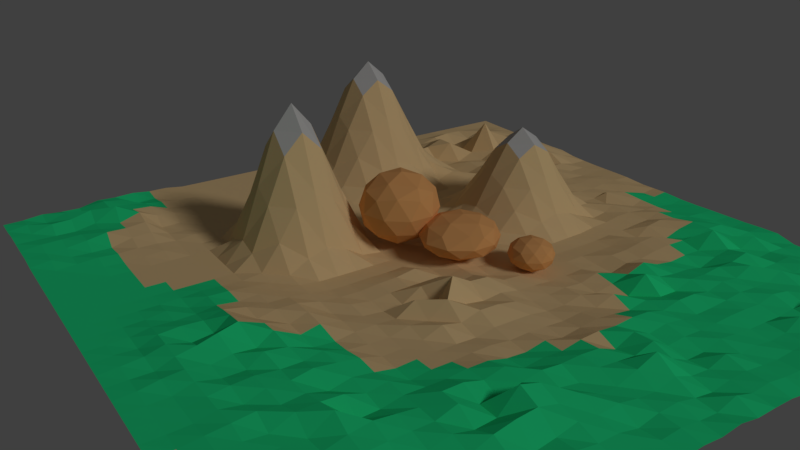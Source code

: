 # Source: montain.blend  (saved by Blender 2.79.0; exported with 4.5.12 LTS)
import bpy
from mathutils import Matrix  # noqa: F401  (used for matrix-valued properties, if any)

bpy.ops.wm.read_factory_settings(use_empty=True)
scene = bpy.context.scene
scene.name = 'Scene'

# ---- collections
col_collection_1 = bpy.data.collections.new('Collection 1'); scene.collection.children.link(col_collection_1)

# ---- materials (node trees are filled in below, after node groups)
mat_rock = bpy.data.materials.new('Rock')
mat_rock.alpha_threshold = 0.0
mat_rock.diffuse_color = (0.7991, 0.3864, 0.1356, 1.0)
mat_rock.roughness = 0.5
mat_hill = bpy.data.materials.new('hill')
mat_hill.alpha_threshold = 0.0
mat_hill.diffuse_color = (0.7991, 0.5647, 0.2874, 1.0)
mat_hill.roughness = 0.5
mat_snow = bpy.data.materials.new('Snow')
mat_snow.alpha_threshold = 0.0
mat_snow.diffuse_color = (0.5583, 0.552, 0.5395, 1.0)
mat_snow.roughness = 0.5
mat_green = bpy.data.materials.new('green')
mat_green.alpha_threshold = 0.0
mat_green.diffuse_color = (0.02122, 0.7991, 0.2789, 1.0)
mat_green.roughness = 0.5

# ---- material node trees
mat_rock.use_nodes = True; mat_rock.node_tree.nodes.clear()
_N = mat_rock.node_tree.nodes; _L = mat_rock.node_tree.links
n0 = _N.new('ShaderNodeOutputMaterial'); n0.name = 'Material Output'; n0.location = (300, 300)
n1 = _N.new('ShaderNodeBsdfDiffuse'); n1.name = 'Diffuse BSDF'; n1.location = (10, 300)
n1.inputs[0].default_value = (0.8, 0.3842, 0.1369, 1.0)
_L.new(n1.outputs[0], n0.inputs[0])
n0.is_active_output = True
mat_hill.use_nodes = True; mat_hill.node_tree.nodes.clear()
_N = mat_hill.node_tree.nodes; _L = mat_hill.node_tree.links
n0 = _N.new('ShaderNodeOutputMaterial'); n0.name = 'Material Output'; n0.location = (300, 300)
n1 = _N.new('ShaderNodeBsdfDiffuse'); n1.name = 'Diffuse BSDF'; n1.location = (10, 300)
n1.inputs[0].default_value = (0.8, 0.5676, 0.289, 1.0)
_L.new(n1.outputs[0], n0.inputs[0])
n0.is_active_output = True
mat_snow.use_nodes = True; mat_snow.node_tree.nodes.clear()
_N = mat_snow.node_tree.nodes; _L = mat_snow.node_tree.links
n0 = _N.new('ShaderNodeOutputMaterial'); n0.name = 'Material Output'; n0.location = (300, 300)
n1 = _N.new('ShaderNodeBsdfDiffuse'); n1.name = 'Diffuse BSDF'; n1.location = (10, 300)
n1.inputs[0].default_value = (0.5596, 0.5493, 0.5411, 1.0)
_L.new(n1.outputs[0], n0.inputs[0])
n0.is_active_output = True
mat_green.use_nodes = True; mat_green.node_tree.nodes.clear()
_N = mat_green.node_tree.nodes; _L = mat_green.node_tree.links
n0 = _N.new('ShaderNodeOutputMaterial'); n0.name = 'Material Output'; n0.location = (300, 300)
n1 = _N.new('ShaderNodeBsdfDiffuse'); n1.name = 'Diffuse BSDF'; n1.location = (10, 300)
n1.inputs[0].default_value = (0.02143, 0.8, 0.2788, 1.0)
_L.new(n1.outputs[0], n0.inputs[0])
n0.is_active_output = True

# ---- world
world_world = bpy.data.worlds.new('World'); scene.world = world_world
world_world.color = (0.05088, 0.05088, 0.05088)
world_world.use_sun_shadow = False
world_world.sun_shadow_jitter_overblur = 0.0
world_world.cycles.sampling_method = 'MANUAL'

# ---- cameras
cam_camera = bpy.data.cameras.new('Camera')
cam_camera.clip_end = 100.0
cam_camera.lens = 35.0
cam_camera.sensor_width = 32.0
cam_camera.sensor_height = 18.0
cam_camera.ortho_scale = 7.314
cam_camera.dof.focus_distance = 0.0

# ---- lights
light_lamp = bpy.data.lights.new('Lamp', 'SUN')
light_lamp.color = (0.814, 0.814, 0.814)
light_lamp.transmission_factor = 0.0
light_lamp.cutoff_distance = 30.0
light_lamp.angle = 0.1993
light_lamp.energy = 1.0
light_lamp.shadow_buffer_clip_start = 1.001
light_lamp.shadow_soft_size = 0.1
light_lamp.shadow_cascade_max_distance = 1000.0

# ---- meshes
me_icosphere_002 = bpy.data.meshes.new('Icosphere.002')
me_icosphere_002.from_pydata([(0.001742, 0.03257, -1.003), (0.7262, -0.4776, -0.4521), (-0.2749, -0.8226, -0.4501), (-0.8944, 0.0, -0.4472), (-0.2764, 0.8506, -0.4472), (0.7263, 0.5768, -0.4524), (0.2838, -0.7128, 0.4332), (-0.7231, -0.5164, 0.4463), (-0.7236, 0.5257, 0.4472), (0.2764, 0.8506, 0.4472), (0.8976, 0.05855, 0.4413), (0.005418, 0.1013, 0.9897), (-0.162, -0.4921, -0.8515), (0.4254, -0.3075, -0.8508), (0.2649, -0.7718, -0.5295), (0.8559, 0.09851, -0.5357), (0.4267, 0.3351, -0.8533), (-0.5257, 0.0, -0.8507), (-0.6882, -0.5, -0.5257), (-0.1625, 0.5, -0.8507), (-0.6882, 0.5, -0.5257), (0.2629, 0.809, -0.5257), (0.954, -0.2548, -0.005504), (0.9528, 0.3409, -0.003239), (0.002011, -0.9624, -0.003817), (0.5903, -0.7629, -0.004687), (-0.9511, -0.309, 0.0), (-0.5871, -0.797, -0.001221), (-0.5878, 0.809, 0.0), (-0.9511, 0.309, 0.0), (0.5884, 0.8205, -0.001165), (0.0, 1.0, 0.0), (0.7038, -0.2088, 0.4962), (-0.2585, -0.7282, 0.5175), (-0.8506, 0.0, 0.5257), (-0.2629, 0.809, 0.5257), (0.6891, 0.5161, 0.5241), (0.1682, -0.3931, 0.8398), (0.535, 0.1738, 0.833), (-0.4224, -0.2541, 0.8451), (-0.4253, 0.3094, 0.8506), (0.1635, 0.5204, 0.8486)], [], [(0, 13, 12), (1, 13, 15), (0, 12, 17), (0, 17, 19), (0, 19, 16), (1, 15, 22), (2, 14, 24), (3, 18, 26), (4, 20, 28), (5, 21, 30), (1, 22, 25), (2, 24, 27), (3, 26, 29), (4, 28, 31), (5, 30, 23), (6, 32, 37), (7, 33, 39), (8, 34, 40), (9, 35, 41), (10, 36, 38), (38, 41, 11), (38, 36, 41), (36, 9, 41), (41, 40, 11), (41, 35, 40), (35, 8, 40), (40, 39, 11), (40, 34, 39), (34, 7, 39), (39, 37, 11), (39, 33, 37), (33, 6, 37), (37, 38, 11), (37, 32, 38), (32, 10, 38), (23, 36, 10), (23, 30, 36), (30, 9, 36), (31, 35, 9), (31, 28, 35), (28, 8, 35), (29, 34, 8), (29, 26, 34), (26, 7, 34), (27, 33, 7), (27, 24, 33), (24, 6, 33), (25, 32, 6), (25, 22, 32), (22, 10, 32), (30, 31, 9), (30, 21, 31), (21, 4, 31), (28, 29, 8), (28, 20, 29), (20, 3, 29), (26, 27, 7), (26, 18, 27), (18, 2, 27), (24, 25, 6), (24, 14, 25), (14, 1, 25), (22, 23, 10), (22, 15, 23), (15, 5, 23), (16, 21, 5), (16, 19, 21), (19, 4, 21), (19, 20, 4), (19, 17, 20), (17, 3, 20), (17, 18, 3), (17, 12, 18), (12, 2, 18), (15, 16, 5), (15, 13, 16), (13, 0, 16), (12, 14, 2), (12, 13, 14), (13, 1, 14)])
me_icosphere_002.materials.append(mat_rock)
me_icosphere_002.use_remesh_preserve_volume = False
me_icosphere_002.use_remesh_preserve_attributes = False
me_icosphere_002.use_mirror_vertex_groups = False
me_icosphere_002.update()
me_icosphere_001 = bpy.data.meshes.new('Icosphere.001')
me_icosphere_001.from_pydata([(0.0008715, 0.2955, -1.0), (0.7245, -0.2302, -0.4472), (-0.2755, -0.5552, -0.4472), (-0.8936, 0.2955, -0.4472), (-0.2755, 1.146, -0.4472), (0.7245, 0.8212, -0.4472), (0.3018, -0.5382, 0.4206), (-0.7227, -0.2302, 0.4472), (-0.7227, 0.8212, 0.4472), (0.3179, 1.174, 0.4031), (0.9255, 0.3164, 0.4144), (0.05122, 0.3303, 0.9453), (-0.1616, -0.2045, -0.8507), (0.4262, -0.01352, -0.8507), (0.2637, -0.5135, -0.5257), (0.8515, 0.2955, -0.5257), (0.4262, 0.6045, -0.8507), (-0.5249, 0.2955, -0.8507), (-0.6873, -0.2045, -0.5257), (-0.1616, 0.7955, -0.8507), (-0.6873, 0.7955, -0.5257), (0.2637, 1.105, -0.5257), (0.9835, 0.008298, -0.03422), (0.9828, 0.6259, -0.03355), (0.0008715, -0.7045, -4.801e-08), (0.6042, -0.5028, -0.01687), (-0.9502, -0.01352, -4.801e-08), (-0.5869, -0.5135, -4.801e-08), (-0.5869, 1.105, -4.801e-08), (-0.9502, 0.6045, -4.801e-08), (0.6051, 1.116, -0.01786), (0.0008715, 1.295, -4.801e-08), (0.701, -0.1962, 0.5127), (-0.2461, -0.5025, 0.5085), (-0.8498, 0.2955, 0.5257), (-0.2536, 1.11, 0.5167), (0.725, 0.8204, 0.4867), (0.2333, -0.1561, 0.7747), (0.681, 0.4023, 0.683), (-0.4088, -0.002677, 0.8337), (-0.4222, 0.606, 0.8482), (0.2104, 0.8281, 0.7995)], [], [(0, 13, 12), (1, 13, 15), (0, 12, 17), (0, 17, 19), (0, 19, 16), (1, 15, 22), (2, 14, 24), (3, 18, 26), (4, 20, 28), (5, 21, 30), (1, 22, 25), (2, 24, 27), (3, 26, 29), (4, 28, 31), (5, 30, 23), (6, 32, 37), (7, 33, 39), (8, 34, 40), (9, 35, 41), (10, 36, 38), (38, 41, 11), (38, 36, 41), (36, 9, 41), (41, 40, 11), (41, 35, 40), (35, 8, 40), (40, 39, 11), (40, 34, 39), (34, 7, 39), (39, 37, 11), (39, 33, 37), (33, 6, 37), (37, 38, 11), (37, 32, 38), (32, 10, 38), (23, 36, 10), (23, 30, 36), (30, 9, 36), (31, 35, 9), (31, 28, 35), (28, 8, 35), (29, 34, 8), (29, 26, 34), (26, 7, 34), (27, 33, 7), (27, 24, 33), (24, 6, 33), (25, 32, 6), (25, 22, 32), (22, 10, 32), (30, 31, 9), (30, 21, 31), (21, 4, 31), (28, 29, 8), (28, 20, 29), (20, 3, 29), (26, 27, 7), (26, 18, 27), (18, 2, 27), (24, 25, 6), (24, 14, 25), (14, 1, 25), (22, 23, 10), (22, 15, 23), (15, 5, 23), (16, 21, 5), (16, 19, 21), (19, 4, 21), (19, 20, 4), (19, 17, 20), (17, 3, 20), (17, 18, 3), (17, 12, 18), (12, 2, 18), (15, 16, 5), (15, 13, 16), (13, 0, 16), (12, 14, 2), (12, 13, 14), (13, 1, 14)])
me_icosphere_001.materials.append(mat_rock)
me_icosphere_001.use_remesh_preserve_volume = False
me_icosphere_001.use_remesh_preserve_attributes = False
me_icosphere_001.use_mirror_vertex_groups = False
me_icosphere_001.update()
me_icosphere = bpy.data.meshes.new('Icosphere')
me_icosphere.from_pydata([(0.0, 0.0, -1.0), (0.7236, -0.5257, -0.4472), (-0.2764, -0.8506, -0.4472), (-0.8944, 0.0, -0.4472), (-0.2764, 0.8506, -0.4472), (0.7236, 0.5257, -0.4472), (0.2764, -0.8506, 0.4472), (-0.7236, -0.5257, 0.4472), (-0.7236, 0.5257, 0.4472), (0.2764, 0.8506, 0.4472), (0.8944, 0.0, 0.4472), (0.0, 0.0, 1.0), (-0.1625, -0.5, -0.8507), (0.4253, -0.309, -0.8507), (0.2629, -0.809, -0.5257), (0.8506, 0.0, -0.5257), (0.4253, 0.309, -0.8507), (-0.5257, 0.0, -0.8507), (-0.6882, -0.5, -0.5257), (-0.1625, 0.5, -0.8507), (-0.6882, 0.5, -0.5257), (0.2629, 0.809, -0.5257), (0.9511, -0.309, 0.0), (0.9511, 0.309, 0.0), (0.0, -1.0, 0.0), (0.5878, -0.809, 0.0), (-0.9511, -0.309, 0.0), (-0.5878, -0.809, 0.0), (-0.5878, 0.809, 0.0), (-0.9511, 0.309, 0.0), (0.5878, 0.809, 0.0), (0.0, 1.0, 0.0), (0.6882, -0.5, 0.5257), (-0.2629, -0.809, 0.5257), (-0.8506, 0.0, 0.5257), (-0.2629, 0.809, 0.5257), (0.6882, 0.5, 0.5257), (0.1625, -0.5, 0.8507), (0.5257, 0.0, 0.8507), (-0.4253, -0.309, 0.8507), (-0.4253, 0.309, 0.8507), (0.1625, 0.5, 0.8507)], [], [(0, 13, 12), (1, 13, 15), (0, 12, 17), (0, 17, 19), (0, 19, 16), (1, 15, 22), (2, 14, 24), (3, 18, 26), (4, 20, 28), (5, 21, 30), (1, 22, 25), (2, 24, 27), (3, 26, 29), (4, 28, 31), (5, 30, 23), (6, 32, 37), (7, 33, 39), (8, 34, 40), (9, 35, 41), (10, 36, 38), (38, 41, 11), (38, 36, 41), (36, 9, 41), (41, 40, 11), (41, 35, 40), (35, 8, 40), (40, 39, 11), (40, 34, 39), (34, 7, 39), (39, 37, 11), (39, 33, 37), (33, 6, 37), (37, 38, 11), (37, 32, 38), (32, 10, 38), (23, 36, 10), (23, 30, 36), (30, 9, 36), (31, 35, 9), (31, 28, 35), (28, 8, 35), (29, 34, 8), (29, 26, 34), (26, 7, 34), (27, 33, 7), (27, 24, 33), (24, 6, 33), (25, 32, 6), (25, 22, 32), (22, 10, 32), (30, 31, 9), (30, 21, 31), (21, 4, 31), (28, 29, 8), (28, 20, 29), (20, 3, 29), (26, 27, 7), (26, 18, 27), (18, 2, 27), (24, 25, 6), (24, 14, 25), (14, 1, 25), (22, 23, 10), (22, 15, 23), (15, 5, 23), (16, 21, 5), (16, 19, 21), (19, 4, 21), (19, 20, 4), (19, 17, 20), (17, 3, 20), (17, 18, 3), (17, 12, 18), (12, 2, 18), (15, 16, 5), (15, 13, 16), (13, 0, 16), (12, 14, 2), (12, 13, 14), (13, 1, 14)])
me_icosphere.materials.append(mat_rock)
me_icosphere.use_remesh_preserve_volume = False
me_icosphere.use_remesh_preserve_attributes = False
me_icosphere.use_mirror_vertex_groups = False
me_icosphere.update()
me_plane = bpy.data.meshes.new('Plane')
me_plane.from_pydata([(-1.0, -0.9998, 0.0004927), (1.0, -1.0, 0.0), (-1.0, 1.0, 0.0), (0.9998, 1.0, 0.0005255), (-1.0, 0.8182, 0.0), (-1.0, 0.6364, 0.0), (-1.0, 0.4545, 0.0), (-1.0, 0.2727, 0.0), (-1.0, 0.09091, 0.0), (-1.0, -0.09091, 0.0), (-1.0, -0.2727, 0.0), (-1.003, -0.4516, 0.007298), (-1.005, -0.6317, 0.01173), (-1.001, -0.8169, 0.003181), (-0.8192, -0.9991, 0.002345), (-0.6364, -0.9999, 0.0001512), (-0.4545, -1.0, 0.0), (-0.2727, -1.0, 0.0), (-0.09091, -1.0, 0.0), (0.09091, -1.0, 0.0), (0.2727, -1.0, 0.0), (0.4545, -1.0, 0.0), (0.6364, -1.0, 0.0), (0.8182, -1.0, 0.0), (1.0, -0.8182, 0.0), (1.0, -0.6364, 0.0), (1.0, -0.4545, 0.0), (1.0, -0.2727, 0.0), (0.9988, -0.089, 0.005263), (0.997, 0.09555, 0.01276), (0.9983, 0.2753, 0.006954), (0.9995, 0.4548, 0.001616), (0.9999, 0.6364, 0.0002577), (0.9943, 0.8214, 0.01821), (0.817, 1.001, 0.003901), (0.636, 1.0, 0.00116), (0.4504, 1.005, 0.01575), (0.2705, 1.002, 0.008189), (0.08039, 0.9953, 0.004597), (-0.09301, 0.9991, 0.0009156), (-0.2787, 0.9974, 0.002607), (-0.4545, 1.0, 0.001031), (-0.6364, 1.0, 0.003696), (-0.8182, 1.0, 0.0005695), (-0.8186, -0.8178, 0.0009292), (-0.8299, -0.6252, 0.02815), (-0.8188, -0.454, 0.001442), (-0.8182, -0.2727, 0.0), (-0.8182, -0.09091, 0.0), (-0.8182, 0.09091, 0.1408), (-0.8182, 0.2727, 0.2242), (-0.8182, 0.4545, 0.000677), (-0.8182, 0.6364, 0.01327), (-0.8182, 0.8182, 0.03689), (-0.6367, -0.8178, 0.0009015), (-0.6437, -0.6294, 0.01764), (-0.6369, -0.454, 0.001287), (-0.6364, -0.2727, 0.0), (-0.6364, -0.09091, 0.0), (-0.6364, 0.09091, 0.2242), (-0.6364, 0.2727, 0.336), (-0.6364, 0.4545, 0.05266), (-0.6364, 0.6364, 0.03491), (-0.6364, 0.8182, 0.02689), (-0.4545, -0.8182, 0.0), (-0.4545, -0.6364, 0.0), (-0.4545, -0.4545, 0.009877), (-0.4545, -0.2727, 0.2234), (-0.4545, -0.09091, 0.009877), (-0.4545, 0.09091, 0.0004819), (-0.4545, 0.2727, 0.01124), (-0.4545, 0.4545, 0.01322), (-0.4545, 0.6364, 0.06402), (-0.4545, 0.8182, 0.001796), (-0.2727, -0.8182, 0.0), (-0.2727, -0.6364, 0.0), (-0.2727, -0.4545, 0.04726), (-0.2727, -0.2727, 0.3825), (-0.2729, -0.09028, 0.04778), (-0.273, 0.09165, 0.000624), (-0.2734, 0.2746, 0.02051), (-0.2727, 0.4545, 0.1636), (-0.2777, 0.6342, 0.02108), (-0.2808, 0.8146, 0.003512), (-0.09636, -0.821, 0.0112), (-0.09908, -0.6406, 0.01679), (-0.09501, -0.4567, 0.008441), (-0.09091, -0.2727, 0.0), (-0.09112, -0.09029, 0.0005225), (-0.09162, 0.09301, 0.001762), (-0.09279, 0.2783, 0.05398), (-0.09091, 0.4545, 0.2582), (-0.1068, 0.6293, 0.05628), (-0.1069, 0.8111, 0.006986), (0.08165, -0.823, 0.01903), (0.06569, -0.6494, 0.05185), (0.07877, -0.4608, 0.02495), (0.09091, -0.2727, 0.003596), (0.09091, -0.09091, 0.0007607), (0.09045, 0.09226, 0.004379), (0.09091, 0.2727, 0.0), (0.09091, 0.4545, 0.003146), (0.07941, 0.6328, 0.008321), (0.08093, 0.8161, 0.009206), (0.2678, -0.8191, 0.01195), (0.2671, -0.6352, 0.01594), (0.2694, -0.4561, 0.007059), (0.2727, -0.2727, 0.01783), (0.2727, -0.09091, 0.0231), (0.2727, 0.09091, 0.008935), (0.2727, 0.2727, 0.002024), (0.2725, 0.4548, 0.01719), (0.2648, 0.6437, 0.02627), (0.2643, 0.8272, 0.03047), (0.4526, -0.816, 0.007307), (0.4469, -0.6275, 0.02913), (0.45, -0.4492, 0.0174), (0.4527, -0.271, 0.006459), (0.4545, -0.09077, 0.004307), (0.4544, 0.09114, 0.0006407), (0.4545, 0.2729, 0.02565), (0.4542, 0.455, 0.02495), (0.4544, 0.6365, 0.0006316), (0.4517, 0.8215, 0.01077), (0.6329, -0.8141, 0.01343), (0.6324, -0.6318, 0.01507), (0.6313, -0.4498, 0.01809), (0.6354, -0.2718, 0.003554), (0.6289, -0.08275, 0.02804), (0.6343, 0.094, 0.008499), (0.6319, 0.2795, 0.01948), (0.6345, 0.4556, 0.01023), (0.6321, 0.6402, 0.01506), (0.6338, 0.8207, 0.00927), (0.818, -0.818, 0.0005263), (0.8174, -0.6354, 0.003185), (0.8155, -0.452, 0.009573), (0.8138, -0.2686, 0.01559), (0.8117, -0.08207, 0.02619), (0.8118, 0.1007, 0.02698), (0.8125, 0.2814, 0.02391), (0.8174, 0.455, 0.002369), (0.8169, 0.6371, 0.003985), (0.8144, 0.8203, 0.01222), (-1.003, -0.8758, 0.007595), (-1.001, -0.9387, 0.001802), (0.8788, -1.0, 0.0), (0.9394, -1.0, 0.0), (0.997, 0.8805, 0.009643), (0.9999, 0.9394, 0.0002596), (-0.8788, 1.0, 0.0), (-0.9394, 1.0, 0.0), (-1.0, 0.9394, 0.0), (-1.0, 0.8788, 0.0), (-1.0, 0.7576, 0.0), (-1.0, 0.697, 0.0), (-1.0, 0.5758, 0.0), (-1.0, 0.5152, 0.0), (-1.0, 0.3939, 0.0), (-1.0, 0.3333, 0.0), (-1.0, 0.2121, 0.0), (-1.0, 0.1515, 0.0), (-1.0, 0.0303, 0.0), (-1.0, -0.0303, 0.0), (-1.0, -0.1515, 0.0), (-1.0, -0.2121, 0.0), (-1.0, -0.3333, 0.0), (-1.0, -0.3938, 0.0003111), (-1.003, -0.512, 0.007836), (-1.006, -0.5703, 0.01375), (-1.006, -0.6914, 0.01399), (-1.001, -0.7569, 0.001779), (-0.9394, -1.0, 5.718e-05), (-0.88, -0.9988, 0.003011), (-0.7585, -0.9991, 0.002253), (-0.6982, -0.9988, 0.003031), (-0.5758, -1.0, 0.0), (-0.5152, -1.0, 0.0), (-0.3939, -1.0, 0.0), (-0.3333, -1.0, 0.0), (-0.2121, -1.0, 0.0), (-0.1515, -1.0, 0.0), (-0.0303, -1.0, 0.0), (0.0303, -1.0, 0.0), (0.1515, -1.0, 0.0), (0.2121, -1.0, 0.0), (0.3333, -1.0, 0.0), (0.3939, -1.0, 0.0), (0.5152, -1.0, 0.0), (0.5758, -1.0, 0.0), (0.697, -1.0, 0.0), (0.7576, -1.0, 0.0), (1.0, -0.9394, 0.0), (1.0, -0.8788, 0.0), (1.0, -0.7576, 0.0), (1.0, -0.697, 0.0), (1.0, -0.5758, 0.0), (1.0, -0.5152, 0.0), (1.0, -0.3939, 0.0), (1.0, -0.3333, 0.0), (1.0, -0.2121, 0.0), (0.9996, -0.1508, 0.001862), (0.9978, -0.02688, 0.009424), (0.9986, 0.0325, 0.006037), (0.9988, 0.1533, 0.005015), (0.9984, 0.2146, 0.006898), (1.0, 0.3334, 5.708e-05), (0.9999, 0.394, 0.0002169), (0.9986, 0.516, 0.004525), (0.9977, 0.577, 0.007202), (0.9982, 0.698, 0.005877), (0.9984, 0.7585, 0.005144), (0.9391, 1.0, 0.0009298), (0.8774, 1.001, 0.004395), (0.7558, 1.001, 0.005705), (0.6966, 1.0, 0.001319), (0.5747, 1.001, 0.004137), (0.5142, 1.001, 0.003555), (0.3904, 1.004, 0.01373), (0.3307, 1.003, 0.01003), (0.2046, 0.9986, 0.007408), (0.1456, 0.9983, 0.004614), (0.01068, 0.9913, 0.008572), (-0.04139, 0.9951, 0.004842), (-0.1676, 0.9929, 0.007031), (-0.2243, 0.9946, 0.00531), (-0.3338, 0.9998, 0.0001986), (-0.3939, 1.0, 0.0), (-0.5152, 1.0, 0.007497), (-0.5758, 1.0, 0.004635), (-0.697, 1.0, 0.01453), (-0.7576, 1.0, 0.008064), (-0.8182, 0.8788, 0.02574), (-0.8182, 0.9394, 0.01525), (-0.8191, -0.9385, 0.002148), (-0.8188, -0.8782, 0.001384), (-0.8231, -0.7529, 0.01182), (-0.8384, -0.6777, 0.04855), (-0.8285, -0.5659, 0.02481), (-0.8218, -0.5117, 0.00864), (-0.821, -0.3913, 0.006672), (-0.8182, -0.3333, 0.0), (-0.8182, -0.2121, 0.0), (-0.8182, -0.1515, 0.0), (-0.8182, -0.0303, 0.0004819), (-0.8182, 0.0303, 0.04929), (-0.8182, 0.1515, 0.2242), (-0.8182, 0.2121, 0.2578), (-0.8182, 0.3333, 0.1408), (-0.8182, 0.3939, 0.04931), (-0.8182, 0.5152, 0.009442), (-0.8182, 0.5758, 0.03657), (-0.8182, 0.697, 0.001092), (-0.8182, 0.7576, 0.01704), (-0.6364, 0.8788, 0.0655), (-0.6364, 0.9394, 0.009336), (-0.6394, -0.9365, 0.007286), (-0.6374, -0.8778, 0.00249), (-0.6367, -0.7572, 0.0008859), (-0.6427, -0.691, 0.01507), (-0.6371, -0.5751, 0.001766), (-0.6364, -0.5151, 1.091e-05), (-0.6366, -0.3938, 0.0004677), (-0.6364, -0.3333, 0.0), (-0.6364, -0.2121, 0.0), (-0.6364, -0.1515, 0.0), (-0.6364, -0.0303, 0.01124), (-0.6364, 0.0303, 0.09773), (-0.6364, 0.1515, 0.336), (-0.6364, 0.2121, 0.382), (-0.6364, 0.3333, 0.2242), (-0.6364, 0.3939, 0.1005), (-0.6364, 0.5152, 0.006264), (-0.6364, 0.5758, 0.008859), (-0.6364, 0.697, 0.1418), (-0.6364, 0.7576, 0.01154), (-0.4545, 0.8788, 0.03923), (-0.4545, 0.9394, 0.01646), (-0.4545, -0.9394, 0.0), (-0.4545, -0.8788, 0.0), (-0.4545, -0.7576, 0.0), (-0.4545, -0.697, 0.0), (-0.4545, -0.5758, 0.0), (-0.4545, -0.5152, 0.0), (-0.4545, -0.3939, 0.08944), (-0.4545, -0.3333, 0.1829), (-0.4545, -0.2121, 0.1829), (-0.4545, -0.1515, 0.08944), (-0.4545, -0.0303, 0.0), (-0.4545, 0.0303, 0.0), (-0.4545, 0.1515, 0.01124), (-0.4545, 0.2121, 0.01811), (-0.4545, 0.3333, 0.0004819), (-0.4545, 0.3939, 0.0004221), (-0.4545, 0.5152, 0.03102), (-0.4545, 0.5758, 0.0415), (-0.4545, 0.697, 0.02263), (-0.4545, 0.7576, 0.04953), (-0.2774, 0.8767, 0.002027), (-0.2787, 0.9367, 0.002605), (-0.2727, -0.9394, 0.0), (-0.2727, -0.8788, 0.0), (-0.2727, -0.7576, 0.0), (-0.2727, -0.697, 0.0), (-0.2727, -0.5758, 0.0), (-0.2727, -0.5152, 0.0), (-0.2727, -0.3939, 0.1829), (-0.2727, -0.3333, 0.322), (-0.2727, -0.2121, 0.322), (-0.2727, -0.1515, 0.1829), (-0.2743, -0.02551, 0.004012), (-0.2749, 0.03688, 0.005511), (-0.2732, 0.153, 0.001273), (-0.2737, 0.2151, 0.002508), (-0.2728, 0.3335, 0.0788), (-0.2727, 0.3939, 0.1387), (-0.2727, 0.5152, 0.1387), (-0.2731, 0.5756, 0.07888), (-0.276, 0.6955, 0.001431), (-0.2812, 0.7538, 0.003706), (-0.0926, 0.878, 0.0007365), (-0.1116, 0.9302, 0.009055), (-0.09109, -0.9395, 0.0003726), (-0.09207, -0.8794, 0.002388), (-0.09536, -0.7599, 0.009145), (-0.09607, -0.6996, 0.01062), (-0.09592, -0.5783, 0.01031), (-0.09775, -0.5187, 0.01406), (-0.09412, -0.3956, 0.006602), (-0.09124, -0.3335, 0.0006906), (-0.09091, -0.2121, 0.0), (-0.09111, -0.1509, 0.0004915), (-0.09331, -0.02319, 0.005963), (-0.09402, 0.03952, 0.007726), (-0.09161, 0.1536, 0.001739), (-0.09315, 0.2188, 0.006429), (-0.09092, 0.3334, 0.1387), (-0.09091, 0.3939, 0.2228), (-0.09091, 0.5152, 0.2228), (-0.09519, 0.5739, 0.1406), (-0.0962, 0.6946, 0.003183), (-0.09608, 0.7553, 0.002259), (0.07972, 0.874, 0.005273), (0.0884, 0.9387, 0.001907), (0.09016, -0.9398, 0.001549), (0.09014, -0.8792, 0.001584), (0.07734, -0.7646, 0.02789), (0.07126, -0.7071, 0.04039), (0.07609, -0.5834, 0.03047), (0.08584, -0.5178, 0.01042), (0.08954, -0.3946, 0.002807), (0.08718, -0.3353, 0.01154), (0.09091, -0.2121, 0.009827), (0.09091, -0.1515, 0.01112), (0.09078, -0.02992, 0.005722), (0.09012, 0.03263, 0.01597), (0.09055, 0.1526, 0.002596), (0.09081, 0.2124, 0.0002532), (0.09091, 0.3333, 0.0), (0.09091, 0.3939, 0.00087), (0.08752, 0.5136, 0.002351), (0.08054, 0.5712, 0.004688), (0.07346, 0.6913, 0.012), (0.0695, 0.7491, 0.01145), (0.2661, 0.8839, 0.01977), (0.2677, 0.9394, 0.006847), (0.2723, -0.9396, 0.000898), (0.2712, -0.8788, 0.003853), (0.2646, -0.7608, 0.01783), (0.2636, -0.6996, 0.02098), (0.2675, -0.5732, 0.01641), (0.2623, -0.518, 0.02418), (0.2712, -0.3944, 0.003411), (0.2727, -0.3334, 0.00269), (0.2727, -0.2121, 0.01019), (0.2727, -0.1515, 0.05608), (0.2727, -0.0303, 0.01368), (0.2727, 0.0303, 0.02006), (0.2727, 0.1515, 0.006616), (0.2727, 0.2121, 0.001986), (0.2727, 0.3333, 0.005531), (0.2727, 0.3939, 0.003052), (0.2697, 0.5187, 0.01559), (0.2668, 0.5827, 0.02321), (0.2702, 0.6994, 0.008556), (0.264, 0.762, 0.02129), (0.4459, 0.8889, 0.03325), (0.4538, 0.9402, 0.002754), (0.4535, -0.9382, 0.004077), (0.4524, -0.8763, 0.008267), (0.454, -0.7569, 0.002268), (0.4474, -0.6886, 0.0274), (0.4477, -0.5678, 0.02615), (0.4521, -0.5123, 0.009394), (0.4545, -0.3939, 0.0001956), (0.4528, -0.3314, 0.006545), (0.4526, -0.2103, 0.009852), (0.4538, -0.1508, 0.01135), (0.4538, -0.02915, 0.006369), (0.4541, 0.03095, 0.004326), (0.4544, 0.1518, 0.007045), (0.4541, 0.2128, 0.002175), (0.4545, 0.3333, 0.0001324), (0.4545, 0.3939, 0.0519), (0.4541, 0.5157, 0.01582), (0.4545, 0.5758, 0.0139), (0.4502, 0.702, 0.01665), (0.4483, 0.7649, 0.02401), (0.631, 0.8838, 0.01922), (0.6338, 0.9415, 0.008857), (0.6355, -0.9384, 0.003308), (0.6342, -0.8762, 0.008398), (0.6319, -0.7523, 0.01718), (0.6355, -0.6959, 0.00346), (0.6317, -0.5703, 0.0178), (0.6316, -0.5096, 0.01827), (0.6266, -0.3846, 0.03516), (0.6324, -0.3295, 0.01429), (0.63, -0.2058, 0.02325), (0.6277, -0.142, 0.03252), (0.6288, -0.01976, 0.03083), (0.6297, 0.04044, 0.02788), (0.6287, 0.1632, 0.03221), (0.6338, 0.216, 0.01131), (0.6339, 0.3372, 0.01276), (0.6359, 0.3945, 0.01053), (0.6341, 0.5167, 0.01422), (0.6317, 0.5785, 0.01884), (0.6327, 0.6998, 0.01261), (0.6275, 0.764, 0.0298), (0.8149, 0.8807, 0.01059), (0.8152, 0.9411, 0.00955), (0.8182, -0.9394, 0.0), (0.8182, -0.8788, 0.0), (0.8178, -0.7571, 0.001445), (0.8179, -0.6966, 0.001163), (0.8177, -0.5752, 0.001864), (0.8177, -0.5146, 0.001909), (0.8144, -0.3904, 0.0136), (0.8162, -0.3314, 0.007177), (0.8106, -0.2046, 0.02778), (0.8124, -0.1459, 0.02093), (0.8141, -0.02445, 0.01685), (0.8152, 0.0348, 0.01237), (0.8158, 0.1552, 0.01006), (0.8166, 0.2145, 0.006644), (0.8165, 0.336, 0.007221), (0.8155, 0.3964, 0.009549), (0.8167, 0.516, 0.004728), (0.8094, 0.5807, 0.02814), (0.8035, 0.7052, 0.04685), (0.8108, 0.7617, 0.02351), (-0.886, -0.8113, 0.01722), (-0.9473, -0.8106, 0.01896), (-0.8888, -0.6269, 0.0239), (-0.9482, -0.628, 0.02105), (-0.8798, -0.4536, 0.002376), (-0.9417, -0.4523, 0.005619), (-0.8788, -0.2727, 0.0), (-0.9394, -0.2727, 0.0), (-0.8788, -0.09091, 0.0), (-0.9394, -0.09091, 0.0), (-0.8788, 0.09091, 0.04929), (-0.9394, 0.09091, 0.0004819), (-0.8788, 0.2727, 0.09773), (-0.9394, 0.2727, 0.01124), (-0.8788, 0.4545, 0.004339), (-0.9394, 0.4545, 0.0), (-0.8788, 0.6364, 0.02578), (-0.9394, 0.6364, 0.005524), (-0.8788, 0.8182, 0.005669), (-0.9394, 0.8182, 0.003526), (-0.7028, -0.8126, 0.01395), (-0.7624, -0.8136, 0.01154), (-0.7088, -0.6251, 0.02827), (-0.773, -0.6217, 0.0369), (-0.7011, -0.4506, 0.00994), (-0.7617, -0.4506, 0.00994), (-0.697, -0.2727, 0.0), (-0.7576, -0.2727, 0.0), (-0.697, -0.09091, 0.0), (-0.7576, -0.09091, 0.0), (-0.697, 0.09091, 0.2578), (-0.7576, 0.09091, 0.2242), (-0.697, 0.2727, 0.382), (-0.7576, 0.2727, 0.336), (-0.697, 0.4545, 0.05012), (-0.7576, 0.4545, 0.03783), (-0.697, 0.6364, 0.02768), (-0.7576, 0.6364, 0.02717), (-0.697, 0.8182, 0.01185), (-0.7576, 0.8182, 0.05314), (-0.5165, -0.8169, 0.003304), (-0.5789, -0.8152, 0.007503), (-0.5179, -0.6337, 0.006597), (-0.5783, -0.634, 0.006073), (-0.5152, -0.4545, 0.0), (-0.576, -0.4544, 0.0004918), (-0.5152, -0.2727, 0.0665), (-0.5758, -0.2727, 0.0), (-0.5152, -0.09091, 0.0), (-0.5758, -0.09091, 0.0), (-0.5152, 0.09091, 0.04929), (-0.5758, 0.09091, 0.1408), (-0.5152, 0.2727, 0.09773), (-0.5758, 0.2727, 0.2242), (-0.5152, 0.4545, 0.03377), (-0.5758, 0.4545, 0.03283), (-0.5152, 0.6364, 0.03158), (-0.5758, 0.6364, 0.02081), (-0.5152, 0.8182, 0.04664), (-0.5758, 0.8182, 0.08336), (-0.3333, -0.8182, 0.0), (-0.3939, -0.8182, 0.0), (-0.3333, -0.6364, 0.0), (-0.3939, -0.6364, 0.0), (-0.3333, -0.4545, 0.0665), (-0.3939, -0.4545, 0.04726), (-0.3333, -0.2727, 0.4552), (-0.3939, -0.2727, 0.3825), (-0.3333, -0.0909, 0.06651), (-0.3939, -0.09091, 0.04726), (-0.3347, 0.09498, 0.003414), (-0.3941, 0.09152, 0.0005122), (-0.3339, 0.2743, 0.001325), (-0.3939, 0.2727, 0.0), (-0.3333, 0.4545, 0.06304), (-0.3939, 0.4545, 0.004627), (-0.3335, 0.6363, 0.008587), (-0.3939, 0.6364, 0.01484), (-0.3376, 0.8163, 0.01089), (-0.3939, 0.8182, 0.01076), (-0.1532, -0.819, 0.003409), (-0.2125, -0.8184, 0.0007749), (-0.1593, -0.6404, 0.01597), (-0.2154, -0.638, 0.006652), (-0.1539, -0.4558, 0.004974), (-0.2123, -0.4546, 0.01014), (-0.1515, -0.2727, 0.0665), (-0.2121, -0.2727, 0.2234), (-0.1524, -0.08843, 0.002081), (-0.2134, -0.0872, 0.01298), (-0.159, 0.113, 0.01851), (-0.2161, 0.1027, 0.009867), (-0.1527, 0.2763, 0.06606), (-0.2138, 0.2776, 0.05337), (-0.1515, 0.4545, 0.3001), (-0.2121, 0.4545, 0.2582), (-0.1559, 0.6344, 0.06496), (-0.2218, 0.6321, 0.05354), (-0.1611, 0.8139, 0.004178), (-0.2233, 0.8132, 0.00487), (0.01975, -0.8236, 0.0217), (-0.03927, -0.8228, 0.01843), (0.009515, -0.6471, 0.04274), (-0.04536, -0.6441, 0.03095), (0.01929, -0.4602, 0.02265), (-0.03681, -0.4579, 0.01337), (0.0303, -0.2727, 0.00572), (-0.0303, -0.2727, 0.0), (0.02973, -0.08922, 0.02367), (-0.03141, -0.08764, 0.003234), (0.02779, 0.09836, 0.01059), (-0.03104, 0.09308, 0.001823), (0.02979, 0.2743, 0.001287), (-0.03165, 0.2767, 0.02226), (0.0303, 0.4545, 0.06304), (-0.0303, 0.4545, 0.1636), (0.02394, 0.6335, 0.002788), (-0.04236, 0.631, 0.0242), (0.02546, 0.816, 0.002116), (-0.07887, 0.7966, 0.02122), (0.2042, -0.8223, 0.01639), (0.1432, -0.8225, 0.01713), (0.1973, -0.643, 0.03164), (0.1457, -0.6394, 0.01197), (0.2117, -0.4547, 0.0009993), (0.1419, -0.4595, 0.01976), (0.2121, -0.2727, 0.007338), (0.1515, -0.2727, 0.0003786), (0.2121, -0.09091, 0.08057), (0.1515, -0.09091, 0.05181), (0.2121, 0.09091, 0.0152), (0.1515, 0.09091, 0.002253), (0.2121, 0.2727, 0.001153), (0.1515, 0.2727, 0.0), (0.2119, 0.4548, 0.004533), (0.1515, 0.4545, 0.0), (0.2102, 0.6362, 0.00217), (0.1474, 0.6357, 0.004155), (0.1964, 0.8175, 0.02015), (0.1334, 0.8157, 0.01959), (0.3902, -0.8141, 0.01409), (0.3284, -0.8178, 0.01317), (0.3883, -0.6325, 0.01876), (0.3254, -0.6373, 0.01963), (0.3913, -0.452, 0.009519), (0.3279, -0.4533, 0.01541), (0.3939, -0.2727, 0.004444), (0.3333, -0.2727, 0.005368), (0.3939, -0.09091, 0.01228), (0.3333, -0.09091, 0.03376), (0.3939, 0.09091, 0.001279), (0.3333, 0.09091, 0.002916), (0.3939, 0.2727, 4.604e-05), (0.3333, 0.2727, 0.004801), (0.392, 0.4569, 0.04337), (0.3326, 0.4555, 0.01654), (0.3907, 0.6402, 0.01523), (0.3276, 0.643, 0.02361), (0.3867, 0.8266, 0.02775), (0.3253, 0.8275, 0.03073), (0.5724, -0.8143, 0.0128), (0.5131, -0.8158, 0.007747), (0.5702, -0.6299, 0.02116), (0.5046, -0.624, 0.04053), (0.571, -0.4498, 0.01736), (0.5113, -0.4502, 0.01469), (0.5704, -0.2676, 0.01936), (0.5102, -0.268, 0.01796), (0.5715, -0.08679, 0.01551), (0.5146, -0.09026, 0.002009), (0.5696, 0.1003, 0.02589), (0.513, 0.09428, 0.009261), (0.5736, 0.2761, 0.02666), (0.5145, 0.2738, 0.003769), (0.5752, 0.455, 0.02524), (0.5149, 0.4549, 0.006107), (0.5717, 0.6408, 0.01678), (0.5096, 0.6419, 0.02665), (0.5718, 0.8226, 0.01492), (0.5135, 0.82, 0.006244), (0.7562, -0.8166, 0.005105), (0.6956, -0.8166, 0.005074), (0.7573, -0.636, 0.001056), (0.6956, -0.6347, 0.005392), (0.7541, -0.4513, 0.01244), (0.6909, -0.4482, 0.02248), (0.7445, -0.2602, 0.04721), (0.6788, -0.2555, 0.06545), (0.7528, -0.08585, 0.01762), (0.6938, -0.08634, 0.01302), (0.7446, 0.1108, 0.05468), (0.6924, 0.09796, 0.01941), (0.7571, 0.2734, 0.001853), (0.6942, 0.277, 0.01297), (0.7557, 0.4556, 0.005908), (0.6942, 0.4561, 0.01534), (0.7553, 0.6376, 0.007214), (0.6904, 0.6405, 0.02136), (0.756, 0.819, 0.004885), (0.6924, 0.8213, 0.01525), (0.9394, -0.8182, 0.0), (0.8788, -0.8182, 0.0), (0.9394, -0.6364, 0.0), (0.8788, -0.6364, 0.0), (0.9394, -0.4545, 0.0), (0.878, -0.4538, 0.002701), (0.9378, -0.2713, 0.005562), (0.873, -0.2672, 0.02094), (0.937, -0.08719, 0.01023), (0.8778, -0.08975, 0.003693), (0.9379, 0.09313, 0.006105), (0.8768, 0.09402, 0.008555), (0.936, 0.278, 0.01439), (0.8759, 0.2771, 0.01214), (0.9371, 0.4558, 0.007192), (0.8771, 0.4555, 0.005291), (0.9309, 0.6411, 0.02704), (0.8684, 0.6422, 0.03323), (0.9321, 0.8223, 0.02343), (0.8742, 0.8208, 0.01455), (0.872, 0.7008, 0.02178), (0.8738, 0.7604, 0.01581), (0.9327, 0.7007, 0.02135), (0.9372, 0.7588, 0.006968), (0.8771, 0.5161, 0.005491), (0.8745, 0.5782, 0.01382), (0.9359, 0.5171, 0.01107), (0.9322, 0.5798, 0.02298), (0.8772, 0.3358, 0.006875), (0.8781, 0.3945, 0.002299), (0.9377, 0.336, 0.007238), (0.9381, 0.3948, 0.004325), (0.8783, 0.1522, 0.00193), (0.8762, 0.2161, 0.01084), (0.9339, 0.16, 0.02325), (0.9372, 0.2155, 0.009393), (0.8751, -0.02459, 0.01571), (0.8743, 0.03714, 0.01882), (0.9359, -0.02496, 0.01471), (0.9373, 0.0335, 0.008807), (0.8751, -0.2083, 0.01373), (0.8749, -0.1476, 0.01418), (0.937, -0.2098, 0.008616), (0.9371, -0.1485, 0.00924), (0.8778, -0.393, 0.003515), (0.8764, -0.3311, 0.008541), (0.9385, -0.3931, 0.003193), (0.9393, -0.3332, 0.0003382), (0.8788, -0.5758, 0.0), (0.8788, -0.5152, 0.0), (0.9394, -0.5758, 0.0), (0.9394, -0.5152, 0.0), (0.8788, -0.7576, 0.0), (0.8788, -0.697, 0.0), (0.9394, -0.7576, 0.0), (0.9394, -0.697, 0.0), (0.8788, -0.9394, 0.0), (0.8788, -0.8788, 0.0), (0.9394, -0.9394, 0.0), (0.9394, -0.8788, 0.0), (0.693, 0.6997, 0.01311), (0.6934, 0.7598, 0.01162), (0.7575, 0.697, 0.0001291), (0.7541, 0.7595, 0.01116), (0.6928, 0.5175, 0.01364), (0.6936, 0.5777, 0.01081), (0.7559, 0.5161, 0.005429), (0.7566, 0.5763, 0.003241), (0.6949, 0.3365, 0.01112), (0.6954, 0.3961, 0.01304), (0.7537, 0.3393, 0.01634), (0.7547, 0.3967, 0.01025), (0.6884, 0.1646, 0.03598), (0.6951, 0.215, 0.00802), (0.7523, 0.1596, 0.02222), (0.7573, 0.2126, 0.001205), (0.6899, -0.02027, 0.02896), (0.6912, 0.0391, 0.02421), (0.7539, -0.0259, 0.01416), (0.7496, 0.04248, 0.03349), (0.6829, -0.1984, 0.05089), (0.6911, -0.1456, 0.02144), (0.7481, -0.2025, 0.03483), (0.7473, -0.1405, 0.03836), (0.694, -0.391, 0.01079), (0.6928, -0.3293, 0.01515), (0.7487, -0.3855, 0.03189), (0.7458, -0.3222, 0.04233), (0.6961, -0.5747, 0.003444), (0.6941, -0.5123, 0.01049), (0.7565, -0.5745, 0.004021), (0.755, -0.5122, 0.009715), (0.6961, -0.7565, 0.003443), (0.6938, -0.6933, 0.01214), (0.7558, -0.7555, 0.006891), (0.7547, -0.6937, 0.01085), (0.697, -0.9394, 1.74e-05), (0.6954, -0.877, 0.00597), (0.7576, -0.9394, 0.0), (0.7573, -0.8785, 0.0009994), (0.5085, 0.7044, 0.02496), (0.5057, 0.7682, 0.03589), (0.5657, 0.7067, 0.0365), (0.5715, 0.7604, 0.01398), (0.5138, 0.5167, 0.02551), (0.5107, 0.5805, 0.02089), (0.573, 0.5179, 0.01188), (0.571, 0.5798, 0.02465), (0.5149, 0.3338, 0.01575), (0.5152, 0.3939, 0.007622), (0.5743, 0.3356, 0.01156), (0.5757, 0.394, 0.02596), (0.5125, 0.1556, 0.01628), (0.5136, 0.2145, 0.01059), (0.5711, 0.1587, 0.02241), (0.5717, 0.2184, 0.02805), (0.5122, -0.02585, 0.01225), (0.5147, 0.03102, 0.001978), (0.5725, -0.02555, 0.01354), (0.5703, 0.03859, 0.0228), (0.5102, -0.2075, 0.01772), (0.5137, -0.1501, 0.005284), (0.5671, -0.2039, 0.03122), (0.5733, -0.148, 0.01014), (0.5116, -0.3898, 0.01362), (0.5116, -0.3296, 0.01317), (0.5669, -0.385, 0.03241), (0.5667, -0.3246, 0.03284), (0.5148, -0.5753, 0.001521), (0.5141, -0.514, 0.00386), (0.5681, -0.5668, 0.02935), (0.5696, -0.508, 0.02363), (0.5135, -0.7556, 0.006367), (0.5144, -0.6961, 0.002929), (0.5729, -0.7542, 0.01112), (0.5739, -0.6948, 0.007192), (0.515, -0.9392, 0.0006303), (0.512, -0.8752, 0.01193), (0.5755, -0.9391, 0.001068), (0.5743, -0.8771, 0.005492), (0.3275, 0.7038, 0.02226), (0.3293, 0.7623, 0.01541), (0.3905, 0.701, 0.01324), (0.3786, 0.7755, 0.05882), (0.3333, 0.5152, 0.01403), (0.33, 0.5796, 0.02107), (0.3932, 0.516, 0.02144), (0.3916, 0.5785, 0.01141), (0.3333, 0.3333, 0.01956), (0.3333, 0.3939, 0.002216), (0.3939, 0.3333, 0.01122), (0.3939, 0.3939, 0.02491), (0.3333, 0.1515, 0.00463), (0.3333, 0.2121, 0.009325), (0.3939, 0.1515, 0.0007397), (0.3939, 0.2121, 0.01344), (0.3333, -0.0303, 0.03209), (0.3333, 0.0303, 0.02137), (0.3939, -0.0303, 0.01171), (0.3939, 0.0303, 0.01067), (0.3333, -0.2121, 0.02953), (0.3333, -0.1515, 0.01556), (0.3939, -0.2121, 0.004419), (0.3939, -0.1515, 0.001957), (0.3331, -0.394, 0.0004943), (0.3332, -0.3332, 0.001798), (0.3938, -0.3938, 0.0003443), (0.393, -0.3323, 0.003478), (0.3223, -0.5757, 0.02874), (0.3251, -0.5143, 0.02242), (0.392, -0.5762, 0.004604), (0.3888, -0.5121, 0.01656), (0.3313, -0.7585, 0.004357), (0.3242, -0.6992, 0.02134), (0.3882, -0.7531, 0.01968), (0.3895, -0.6953, 0.01339), (0.3332, -0.9393, 0.0004339), (0.3325, -0.8779, 0.003163), (0.3933, -0.9386, 0.002493), (0.3917, -0.8762, 0.008557), (0.1454, 0.6969, 0.008263), (0.143, 0.7565, 0.009408), (0.1963, 0.6974, 0.02273), (0.1921, 0.7576, 0.02744), (0.151, 0.5157, 0.001842), (0.1476, 0.5747, 0.003089), (0.2108, 0.5167, 0.00597), (0.207, 0.5802, 0.01639), (0.1515, 0.3333, 0.0), (0.1515, 0.3939, 0.0), (0.2121, 0.3333, 0.004183), (0.2121, 0.3939, 0.005599), (0.1515, 0.1515, 0.009692), (0.1515, 0.2121, 0.0), (0.2121, 0.1515, 0.01123), (0.2121, 0.2121, 0.0), (0.1515, -0.0303, 0.01277), (0.1515, 0.0303, 0.02252), (0.2121, -0.0303, 0.04733), (0.2121, 0.0303, 0.04217), (0.1515, -0.2121, 0.002504), (0.1515, -0.1515, 0.04061), (0.2121, -0.2121, 0.04571), (0.2121, -0.1515, 0.005182), (0.1472, -0.3962, 0.008968), (0.1491, -0.3346, 0.005094), (0.2086, -0.3958, 0.007341), (0.2105, -0.3342, 0.009772), (0.133, -0.5853, 0.03812), (0.1466, -0.5177, 0.01003), (0.2011, -0.5802, 0.02388), (0.21, -0.5158, 0.004928), (0.1474, -0.7597, 0.008485), (0.1436, -0.701, 0.01624), (0.2099, -0.7584, 0.004958), (0.2104, -0.6961, 0.005319), (0.1495, -0.9404, 0.004087), (0.1454, -0.882, 0.01267), (0.2113, -0.9398, 0.001728), (0.2105, -0.8796, 0.003259), (-0.0603, 0.6837, 0.0131), (-0.03919, 0.7536, 0.003883), (0.01648, 0.6908, 0.006037), (-0.002137, 0.7432, 0.01417), (-0.03202, 0.5144, 0.1394), (-0.04055, 0.5712, 0.08318), (0.0267, 0.5136, 0.0509), (0.01644, 0.5696, 0.02498), (-0.03037, 0.3335, 0.07886), (-0.0303, 0.3939, 0.1387), (0.0303, 0.3333, 0.01893), (0.0303, 0.3939, 0.04933), (-0.03164, 0.1555, 0.003329), (-0.03062, 0.2131, 0.0007804), (0.02925, 0.1546, 0.002619), (0.02961, 0.2142, 0.001713), (-0.03038, -0.03009, 0.004149), (-0.03344, 0.0396, 0.008781), (0.02965, -0.02837, 0.002829), (0.02915, 0.03372, 0.0208), (-0.0303, -0.2121, 0.002177), (-0.03049, -0.151, 0.001198), (0.0303, -0.2121, 0.01182), (0.0303, -0.1515, 0.01431), (-0.03431, -0.396, 0.008239), (-0.03054, -0.3335, 0.0004771), (0.02536, -0.3965, 0.01016), (0.02763, -0.3347, 0.005488), (-0.04027, -0.5809, 0.02049), (-0.03759, -0.5189, 0.01498), (0.02303, -0.5795, 0.01494), (0.01883, -0.5211, 0.02358), (-0.041, -0.7631, 0.02198), (-0.03977, -0.7019, 0.01946), (0.02667, -0.7595, 0.007469), (0.02399, -0.7002, 0.01297), (-0.03185, -0.9402, 0.003189), (-0.03071, -0.879, 0.0008282), (0.02816, -0.9405, 0.0044), (0.0258, -0.8811, 0.009249), (-0.2175, 0.6946, 0.003238), (-0.2302, 0.7496, 0.007887), (-0.1721, 0.6878, 0.01215), (-0.1633, 0.7523, 0.005158), (-0.2121, 0.5152, 0.2228), (-0.2148, 0.5746, 0.1399), (-0.1515, 0.5152, 0.2582), (-0.1571, 0.5733, 0.1661), (-0.2121, 0.3333, 0.1387), (-0.2121, 0.3939, 0.2228), (-0.1515, 0.3333, 0.1636), (-0.1515, 0.3939, 0.2582), (-0.2155, 0.1616, 0.008481), (-0.2126, 0.2137, 0.002168), (-0.1564, 0.1658, 0.01201), (-0.1538, 0.2188, 0.008731), (-0.2154, -0.02054, 0.008181), (-0.2128, 0.03243, 0.001784), (-0.1557, -0.01791, 0.01039), (-0.1521, 0.03206, 0.001475), (-0.2121, -0.2121, 0.1829), (-0.2126, -0.1501, 0.09067), (-0.1515, -0.2121, 0.04726), (-0.1516, -0.1513, 0.0101), (-0.2121, -0.3939, 0.08944), (-0.2121, -0.3333, 0.1829), (-0.1522, -0.3943, 0.01134), (-0.1515, -0.3333, 0.04726), (-0.2143, -0.5769, 0.0044), (-0.2133, -0.5158, 0.002429), (-0.1586, -0.5794, 0.01446), (-0.1561, -0.5175, 0.009475), (-0.2128, -0.7579, 0.001385), (-0.2137, -0.6978, 0.003212), (-0.1564, -0.7601, 0.01002), (-0.1524, -0.6974, 0.001724), (-0.2121, -0.9394, 0.0), (-0.2121, -0.8788, 0.0), (-0.1515, -0.9394, 0.0), (-0.1519, -0.879, 0.0008657), (-0.3939, 0.697, 0.04016), (-0.3939, 0.7576, 0.03747), (-0.3363, 0.6956, 0.01064), (-0.3362, 0.7563, 0.004502), (-0.3939, 0.5152, 0.01907), (-0.3939, 0.5758, 0.02763), (-0.3333, 0.5152, 0.04946), (-0.3333, 0.5758, 0.02637), (-0.3939, 0.3333, 0.0), (-0.3939, 0.3939, 0.00087), (-0.3333, 0.3333, 0.01893), (-0.3333, 0.3939, 0.04933), (-0.3946, 0.1535, 0.001667), (-0.394, 0.2123, 0.0001132), (-0.3358, 0.1587, 0.006038), (-0.3334, 0.2124, 0.0002535), (-0.394, -0.03013, 0.0001451), (-0.3944, 0.03172, 0.001185), (-0.3348, -0.02608, 0.003541), (-0.334, 0.03231, 0.001684), (-0.3939, -0.2121, 0.322), (-0.3939, -0.1515, 0.1829), (-0.3333, -0.2121, 0.3825), (-0.3333, -0.1515, 0.2234), (-0.3939, -0.3939, 0.1829), (-0.3939, -0.3333, 0.322), (-0.3333, -0.3939, 0.2234), (-0.3333, -0.3333, 0.3825), (-0.3939, -0.5758, 0.0), (-0.3939, -0.5152, 0.0), (-0.3333, -0.5758, 0.0), (-0.3333, -0.5152, 0.0), (-0.3939, -0.7576, 0.0), (-0.3939, -0.697, 0.0), (-0.3333, -0.7576, 0.0), (-0.3333, -0.697, 0.0), (-0.3939, -0.9394, 0.0), (-0.3939, -0.8788, 0.0), (-0.3333, -0.9394, 0.0), (-0.3333, -0.8788, 0.0), (-0.5758, 0.697, 0.04999), (-0.5758, 0.7576, 0.01295), (-0.5152, 0.697, 0.06311), (-0.5152, 0.7576, 0.08158), (-0.5758, 0.5152, 0.00815), (-0.5758, 0.5758, 0.02671), (-0.5152, 0.5152, 0.008703), (-0.5152, 0.5758, 0.02591), (-0.5758, 0.3333, 0.1408), (-0.5758, 0.3939, 0.06696), (-0.5152, 0.3333, 0.04929), (-0.5152, 0.3939, 0.01334), (-0.5758, 0.1515, 0.2242), (-0.5758, 0.2121, 0.2578), (-0.5152, 0.1515, 0.09773), (-0.5152, 0.2121, 0.1181), (-0.5758, -0.0303, 0.0004819), (-0.5758, 0.0303, 0.04929), (-0.5152, -0.0303, 0.0), (-0.5152, 0.0303, 0.006047), (-0.5758, -0.2121, 0.0), (-0.5758, -0.1515, 0.0), (-0.5152, -0.2121, 0.04726), (-0.5152, -0.1515, 0.009877), (-0.5758, -0.3939, 0.0), (-0.5758, -0.3333, 0.0), (-0.5152, -0.3939, 0.009877), (-0.5152, -0.3333, 0.04726), (-0.5761, -0.5754, 0.0008349), (-0.5785, -0.5125, 0.006559), (-0.5152, -0.5757, 7.28e-05), (-0.5154, -0.5149, 0.0005475), (-0.5776, -0.7558, 0.004459), (-0.5785, -0.6943, 0.006648), (-0.5154, -0.7573, 0.0005834), (-0.5166, -0.6956, 0.003501), (-0.5758, -0.9393, 0.0001767), (-0.5773, -0.8773, 0.00375), (-0.5152, -0.9394, 0.0), (-0.5152, -0.8787, 0.0001877), (-0.7576, 0.697, 0.01958), (-0.7576, 0.7576, 0.003895), (-0.697, 0.697, 0.07199), (-0.697, 0.7576, 0.007678), (-0.7576, 0.5152, 0.04385), (-0.7576, 0.5758, 0.06538), (-0.697, 0.5152, 0.005772), (-0.697, 0.5758, 0.06632), (-0.7576, 0.3333, 0.2242), (-0.7576, 0.3939, 0.09878), (-0.697, 0.3333, 0.2578), (-0.697, 0.3939, 0.1217), (-0.7576, 0.1515, 0.336), (-0.7576, 0.2121, 0.382), (-0.697, 0.1515, 0.382), (-0.697, 0.2121, 0.4357), (-0.7576, -0.0303, 0.01124), (-0.7576, 0.0303, 0.09773), (-0.697, -0.0303, 0.01811), (-0.697, 0.0303, 0.1181), (-0.7576, -0.2121, 0.0), (-0.7576, -0.1515, 0.0), (-0.697, -0.2121, 0.0), (-0.697, -0.1515, 0.0), (-0.7597, -0.392, 0.00499), (-0.7576, -0.3333, 0.0), (-0.6974, -0.3935, 0.001052), (-0.697, -0.3333, 0.0), (-0.7648, -0.5689, 0.01734), (-0.7628, -0.5102, 0.01244), (-0.6972, -0.5756, 0.0005208), (-0.6975, -0.5146, 0.001385), (-0.7635, -0.7519, 0.01422), (-0.7655, -0.6894, 0.01898), (-0.7069, -0.7481, 0.02377), (-0.7064, -0.6879, 0.02272), (-0.7613, -0.9358, 0.008948), (-0.7619, -0.8747, 0.01031), (-0.6993, -0.9372, 0.005523), (-0.6997, -0.8761, 0.006642), (-0.9394, 0.697, 0.006949), (-0.9394, 0.7576, 0.001772), (-0.8788, 0.697, 0.03203), (-0.8788, 0.7576, 0.0305), (-0.9394, 0.5152, 0.0008137), (-0.9394, 0.5758, 0.006303), (-0.8788, 0.5152, 0.004679), (-0.8788, 0.5758, 0.009655), (-0.9394, 0.3333, 0.0004819), (-0.9394, 0.3939, 0.0), (-0.8788, 0.3333, 0.04929), (-0.8788, 0.3939, 0.006047), (-0.9394, 0.1515, 0.01124), (-0.9394, 0.2121, 0.01811), (-0.8788, 0.1515, 0.09773), (-0.8788, 0.2121, 0.1181), (-0.9394, -0.0303, 0.0), (-0.9394, 0.0303, 0.0), (-0.8788, -0.0303, 0.0), (-0.8788, 0.0303, 0.006047), (-0.9394, -0.2121, 0.0), (-0.9394, -0.1515, 0.0), (-0.8788, -0.2121, 0.0), (-0.8788, -0.1515, 0.0), (-0.9399, -0.3935, 0.001156), (-0.9394, -0.3333, 0.0), (-0.8796, -0.3931, 0.002053), (-0.8788, -0.3333, 0.0), (-0.9397, -0.5755, 0.0007571), (-0.9406, -0.514, 0.002811), (-0.8857, -0.5691, 0.01664), (-0.8829, -0.5112, 0.009947), (-0.9409, -0.7561, 0.003706), (-0.9512, -0.6857, 0.02831), (-0.8919, -0.7451, 0.03134), (-0.8906, -0.6857, 0.02825), (-0.9424, -0.9365, 0.007327), (-0.9396, -0.8785, 0.0006004), (-0.8789, -0.9392, 0.000366), (-0.8853, -0.8726, 0.01567), (0.6938, 0.8808, 0.0103), (0.6965, 0.9398, 0.001573), (0.7519, 0.882, 0.01809), (0.7561, 0.9402, 0.004819), (0.5125, 0.8819, 0.01015), (0.5134, 0.9415, 0.006868), (0.5713, 0.8835, 0.01664), (0.575, 0.9401, 0.002628), (0.326, 0.8874, 0.02814), (0.3314, 0.9417, 0.007579), (0.3912, 0.8819, 0.01033), (0.3904, 0.9436, 0.01367), (0.1417, 0.876, 0.007623), (0.1412, 0.9355, 0.006032), (0.2047, 0.8808, 0.01432), (0.2045, 0.9392, 0.01008), (-0.0605, 0.8654, 0.01319), (-0.03476, 0.9374, 0.001949), (0.01332, 0.8713, 0.007421), (0.01531, 0.9327, 0.006549), (-0.2302, 0.8708, 0.007912), (-0.224, 0.9341, 0.005181), (-0.1679, 0.8715, 0.007176), (-0.17, 0.9312, 0.008067), (-0.3939, 0.8788, 0.01334), (-0.3939, 0.9394, 0.0006259), (-0.3367, 0.8773, 0.001701), (-0.3376, 0.9375, 0.001849), (-0.5758, 0.8788, 0.05517), (-0.5758, 0.9394, 0.03201), (-0.5152, 0.8788, 0.04227), (-0.5152, 0.9394, 0.02867), (-0.7576, 0.8788, 0.01583), (-0.7576, 0.9394, 0.01616), (-0.697, 0.8788, 0.03122), (-0.697, 0.9394, 0.02476), (-0.9394, 0.8788, 0.0008893), (-0.9394, 0.9394, 0.0), (-0.8788, 0.8788, 0.009641), (-0.8788, 0.9394, 0.005365), (0.8785, 0.8789, 0.0008766), (0.8775, 0.9401, 0.004033), (0.934, 0.8818, 0.01718), (0.9367, 0.9409, 0.008634)], [], [(1155, 149, 3, 212), (1151, 233, 43, 150), (1147, 255, 42, 230), (1143, 277, 41, 228), (1139, 299, 40, 226), (1135, 321, 39, 224), (1131, 343, 38, 222), (1127, 365, 37, 220), (1123, 387, 36, 218), (1119, 409, 35, 216), (1115, 431, 34, 214), (1111, 235, 44, 452), (1107, 237, 45, 454), (1103, 239, 46, 456), (1099, 241, 47, 458), (1095, 243, 48, 460), (1091, 245, 49, 462), (1087, 247, 50, 464), (1083, 249, 51, 466), (1079, 251, 52, 468), (1075, 253, 53, 470), (1071, 257, 54, 472), (1067, 259, 55, 474), (1063, 261, 56, 476), (1059, 263, 57, 478), (1055, 265, 58, 480), (1051, 267, 59, 482), (1047, 269, 60, 484), (1043, 271, 61, 486), (1039, 273, 62, 488), (1035, 275, 63, 490), (1031, 279, 64, 492), (1027, 281, 65, 494), (1023, 283, 66, 496), (1019, 285, 67, 498), (1015, 287, 68, 500), (1011, 289, 69, 502), (1007, 291, 70, 504), (1003, 293, 71, 506), (999, 295, 72, 508), (995, 297, 73, 510), (991, 301, 74, 512), (987, 303, 75, 514), (983, 305, 76, 516), (979, 307, 77, 518), (975, 309, 78, 520), (971, 311, 79, 522), (967, 313, 80, 524), (963, 315, 81, 526), (959, 317, 82, 528), (955, 319, 83, 530), (951, 323, 84, 532), (947, 325, 85, 534), (943, 327, 86, 536), (939, 329, 87, 538), (935, 331, 88, 540), (931, 333, 89, 542), (927, 335, 90, 544), (923, 337, 91, 546), (919, 339, 92, 548), (915, 341, 93, 550), (911, 345, 94, 552), (907, 347, 95, 554), (903, 349, 96, 556), (899, 351, 97, 558), (895, 353, 98, 560), (891, 355, 99, 562), (887, 357, 100, 564), (883, 359, 101, 566), (879, 361, 102, 568), (875, 363, 103, 570), (871, 367, 104, 572), (867, 369, 105, 574), (863, 371, 106, 576), (859, 373, 107, 578), (855, 375, 108, 580), (851, 377, 109, 582), (847, 379, 110, 584), (843, 381, 111, 586), (839, 383, 112, 588), (835, 385, 113, 590), (831, 389, 114, 592), (827, 391, 115, 594), (823, 393, 116, 596), (819, 395, 117, 598), (815, 397, 118, 600), (811, 399, 119, 602), (807, 401, 120, 604), (803, 403, 121, 606), (799, 405, 122, 608), (795, 407, 123, 610), (791, 411, 124, 612), (787, 413, 125, 614), (783, 415, 126, 616), (779, 417, 127, 618), (775, 419, 128, 620), (771, 421, 129, 622), (767, 423, 130, 624), (763, 425, 131, 626), (759, 427, 132, 628), (755, 429, 133, 630), (751, 433, 134, 632), (747, 435, 135, 634), (743, 437, 136, 636), (739, 439, 137, 638), (735, 441, 138, 640), (731, 443, 139, 642), (727, 445, 140, 644), (723, 447, 141, 646), (719, 449, 142, 648), (715, 451, 143, 650), (711, 193, 24, 652), (707, 195, 25, 654), (703, 197, 26, 656), (699, 199, 27, 658), (695, 201, 28, 660), (691, 203, 29, 662), (687, 205, 30, 664), (683, 207, 31, 666), (679, 209, 32, 668), (675, 211, 33, 670), (451, 673, 671, 143), (673, 675, 670, 671), (142, 669, 672, 450), (450, 672, 673, 451), (669, 668, 674, 672), (672, 674, 675, 673), (668, 32, 210, 674), (674, 210, 211, 675), (449, 677, 669, 142), (677, 679, 668, 669), (141, 667, 676, 448), (448, 676, 677, 449), (667, 666, 678, 676), (676, 678, 679, 677), (666, 31, 208, 678), (678, 208, 209, 679), (447, 681, 667, 141), (681, 683, 666, 667), (140, 665, 680, 446), (446, 680, 681, 447), (665, 664, 682, 680), (680, 682, 683, 681), (664, 30, 206, 682), (682, 206, 207, 683), (445, 685, 665, 140), (685, 687, 664, 665), (139, 663, 684, 444), (444, 684, 685, 445), (663, 662, 686, 684), (684, 686, 687, 685), (662, 29, 204, 686), (686, 204, 205, 687), (443, 689, 663, 139), (689, 691, 662, 663), (138, 661, 688, 442), (442, 688, 689, 443), (661, 660, 690, 688), (688, 690, 691, 689), (660, 28, 202, 690), (690, 202, 203, 691), (441, 693, 661, 138), (693, 695, 660, 661), (137, 659, 692, 440), (440, 692, 693, 441), (659, 658, 694, 692), (692, 694, 695, 693), (658, 27, 200, 694), (694, 200, 201, 695), (439, 697, 659, 137), (697, 699, 658, 659), (136, 657, 696, 438), (438, 696, 697, 439), (657, 656, 698, 696), (696, 698, 699, 697), (656, 26, 198, 698), (698, 198, 199, 699), (437, 701, 657, 136), (701, 703, 656, 657), (135, 655, 700, 436), (436, 700, 701, 437), (655, 654, 702, 700), (700, 702, 703, 701), (654, 25, 196, 702), (702, 196, 197, 703), (435, 705, 655, 135), (705, 707, 654, 655), (134, 653, 704, 434), (434, 704, 705, 435), (653, 652, 706, 704), (704, 706, 707, 705), (652, 24, 194, 706), (706, 194, 195, 707), (433, 709, 653, 134), (709, 711, 652, 653), (23, 146, 708, 432), (432, 708, 709, 433), (146, 147, 710, 708), (708, 710, 711, 709), (147, 1, 192, 710), (710, 192, 193, 711), (429, 713, 651, 133), (713, 715, 650, 651), (132, 649, 712, 428), (428, 712, 713, 429), (649, 648, 714, 712), (712, 714, 715, 713), (648, 142, 450, 714), (714, 450, 451, 715), (427, 717, 649, 132), (717, 719, 648, 649), (131, 647, 716, 426), (426, 716, 717, 427), (647, 646, 718, 716), (716, 718, 719, 717), (646, 141, 448, 718), (718, 448, 449, 719), (425, 721, 647, 131), (721, 723, 646, 647), (130, 645, 720, 424), (424, 720, 721, 425), (645, 644, 722, 720), (720, 722, 723, 721), (644, 140, 446, 722), (722, 446, 447, 723), (423, 725, 645, 130), (725, 727, 644, 645), (129, 643, 724, 422), (422, 724, 725, 423), (643, 642, 726, 724), (724, 726, 727, 725), (642, 139, 444, 726), (726, 444, 445, 727), (421, 729, 643, 129), (729, 731, 642, 643), (128, 641, 728, 420), (420, 728, 729, 421), (641, 640, 730, 728), (728, 730, 731, 729), (640, 138, 442, 730), (730, 442, 443, 731), (419, 733, 641, 128), (733, 735, 640, 641), (127, 639, 732, 418), (418, 732, 733, 419), (639, 638, 734, 732), (732, 734, 735, 733), (638, 137, 440, 734), (734, 440, 441, 735), (417, 737, 639, 127), (737, 739, 638, 639), (126, 637, 736, 416), (416, 736, 737, 417), (637, 636, 738, 736), (736, 738, 739, 737), (636, 136, 438, 738), (738, 438, 439, 739), (415, 741, 637, 126), (741, 743, 636, 637), (125, 635, 740, 414), (414, 740, 741, 415), (635, 634, 742, 740), (740, 742, 743, 741), (634, 135, 436, 742), (742, 436, 437, 743), (413, 745, 635, 125), (745, 747, 634, 635), (124, 633, 744, 412), (412, 744, 745, 413), (633, 632, 746, 744), (744, 746, 747, 745), (632, 134, 434, 746), (746, 434, 435, 747), (411, 749, 633, 124), (749, 751, 632, 633), (22, 190, 748, 410), (410, 748, 749, 411), (190, 191, 750, 748), (748, 750, 751, 749), (191, 23, 432, 750), (750, 432, 433, 751), (407, 753, 631, 123), (753, 755, 630, 631), (122, 629, 752, 406), (406, 752, 753, 407), (629, 628, 754, 752), (752, 754, 755, 753), (628, 132, 428, 754), (754, 428, 429, 755), (405, 757, 629, 122), (757, 759, 628, 629), (121, 627, 756, 404), (404, 756, 757, 405), (627, 626, 758, 756), (756, 758, 759, 757), (626, 131, 426, 758), (758, 426, 427, 759), (403, 761, 627, 121), (761, 763, 626, 627), (120, 625, 760, 402), (402, 760, 761, 403), (625, 624, 762, 760), (760, 762, 763, 761), (624, 130, 424, 762), (762, 424, 425, 763), (401, 765, 625, 120), (765, 767, 624, 625), (119, 623, 764, 400), (400, 764, 765, 401), (623, 622, 766, 764), (764, 766, 767, 765), (622, 129, 422, 766), (766, 422, 423, 767), (399, 769, 623, 119), (769, 771, 622, 623), (118, 621, 768, 398), (398, 768, 769, 399), (621, 620, 770, 768), (768, 770, 771, 769), (620, 128, 420, 770), (770, 420, 421, 771), (397, 773, 621, 118), (773, 775, 620, 621), (117, 619, 772, 396), (396, 772, 773, 397), (619, 618, 774, 772), (772, 774, 775, 773), (618, 127, 418, 774), (774, 418, 419, 775), (395, 777, 619, 117), (777, 779, 618, 619), (116, 617, 776, 394), (394, 776, 777, 395), (617, 616, 778, 776), (776, 778, 779, 777), (616, 126, 416, 778), (778, 416, 417, 779), (393, 781, 617, 116), (781, 783, 616, 617), (115, 615, 780, 392), (392, 780, 781, 393), (615, 614, 782, 780), (780, 782, 783, 781), (614, 125, 414, 782), (782, 414, 415, 783), (391, 785, 615, 115), (785, 787, 614, 615), (114, 613, 784, 390), (390, 784, 785, 391), (613, 612, 786, 784), (784, 786, 787, 785), (612, 124, 412, 786), (786, 412, 413, 787), (389, 789, 613, 114), (789, 791, 612, 613), (21, 188, 788, 388), (388, 788, 789, 389), (188, 189, 790, 788), (788, 790, 791, 789), (189, 22, 410, 790), (790, 410, 411, 791), (385, 793, 611, 113), (793, 795, 610, 611), (112, 609, 792, 384), (384, 792, 793, 385), (609, 608, 794, 792), (792, 794, 795, 793), (608, 122, 406, 794), (794, 406, 407, 795), (383, 797, 609, 112), (797, 799, 608, 609), (111, 607, 796, 382), (382, 796, 797, 383), (607, 606, 798, 796), (796, 798, 799, 797), (606, 121, 404, 798), (798, 404, 405, 799), (381, 801, 607, 111), (801, 803, 606, 607), (110, 605, 800, 380), (380, 800, 801, 381), (605, 604, 802, 800), (800, 802, 803, 801), (604, 120, 402, 802), (802, 402, 403, 803), (379, 805, 605, 110), (805, 807, 604, 605), (109, 603, 804, 378), (378, 804, 805, 379), (603, 602, 806, 804), (804, 806, 807, 805), (602, 119, 400, 806), (806, 400, 401, 807), (377, 809, 603, 109), (809, 811, 602, 603), (108, 601, 808, 376), (376, 808, 809, 377), (601, 600, 810, 808), (808, 810, 811, 809), (600, 118, 398, 810), (810, 398, 399, 811), (375, 813, 601, 108), (813, 815, 600, 601), (107, 599, 812, 374), (374, 812, 813, 375), (599, 598, 814, 812), (812, 814, 815, 813), (598, 117, 396, 814), (814, 396, 397, 815), (373, 817, 599, 107), (817, 819, 598, 599), (106, 597, 816, 372), (372, 816, 817, 373), (597, 596, 818, 816), (816, 818, 819, 817), (596, 116, 394, 818), (818, 394, 395, 819), (371, 821, 597, 106), (821, 823, 596, 597), (105, 595, 820, 370), (370, 820, 821, 371), (595, 594, 822, 820), (820, 822, 823, 821), (594, 115, 392, 822), (822, 392, 393, 823), (369, 825, 595, 105), (825, 827, 594, 595), (104, 593, 824, 368), (368, 824, 825, 369), (593, 592, 826, 824), (824, 826, 827, 825), (592, 114, 390, 826), (826, 390, 391, 827), (367, 829, 593, 104), (829, 831, 592, 593), (20, 186, 828, 366), (366, 828, 829, 367), (186, 187, 830, 828), (828, 830, 831, 829), (187, 21, 388, 830), (830, 388, 389, 831), (363, 833, 591, 103), (833, 835, 590, 591), (102, 589, 832, 362), (362, 832, 833, 363), (589, 588, 834, 832), (832, 834, 835, 833), (588, 112, 384, 834), (834, 384, 385, 835), (361, 837, 589, 102), (837, 839, 588, 589), (101, 587, 836, 360), (360, 836, 837, 361), (587, 586, 838, 836), (836, 838, 839, 837), (586, 111, 382, 838), (838, 382, 383, 839), (359, 841, 587, 101), (841, 843, 586, 587), (100, 585, 840, 358), (358, 840, 841, 359), (585, 584, 842, 840), (840, 842, 843, 841), (584, 110, 380, 842), (842, 380, 381, 843), (357, 845, 585, 100), (845, 847, 584, 585), (99, 583, 844, 356), (356, 844, 845, 357), (583, 582, 846, 844), (844, 846, 847, 845), (582, 109, 378, 846), (846, 378, 379, 847), (355, 849, 583, 99), (849, 851, 582, 583), (98, 581, 848, 354), (354, 848, 849, 355), (581, 580, 850, 848), (848, 850, 851, 849), (580, 108, 376, 850), (850, 376, 377, 851), (353, 853, 581, 98), (853, 855, 580, 581), (97, 579, 852, 352), (352, 852, 853, 353), (579, 578, 854, 852), (852, 854, 855, 853), (578, 107, 374, 854), (854, 374, 375, 855), (351, 857, 579, 97), (857, 859, 578, 579), (96, 577, 856, 350), (350, 856, 857, 351), (577, 576, 858, 856), (856, 858, 859, 857), (576, 106, 372, 858), (858, 372, 373, 859), (349, 861, 577, 96), (861, 863, 576, 577), (95, 575, 860, 348), (348, 860, 861, 349), (575, 574, 862, 860), (860, 862, 863, 861), (574, 105, 370, 862), (862, 370, 371, 863), (347, 865, 575, 95), (865, 867, 574, 575), (94, 573, 864, 346), (346, 864, 865, 347), (573, 572, 866, 864), (864, 866, 867, 865), (572, 104, 368, 866), (866, 368, 369, 867), (345, 869, 573, 94), (869, 871, 572, 573), (19, 184, 868, 344), (344, 868, 869, 345), (184, 185, 870, 868), (868, 870, 871, 869), (185, 20, 366, 870), (870, 366, 367, 871), (341, 873, 571, 93), (873, 875, 570, 571), (92, 569, 872, 340), (340, 872, 873, 341), (569, 568, 874, 872), (872, 874, 875, 873), (568, 102, 362, 874), (874, 362, 363, 875), (339, 877, 569, 92), (877, 879, 568, 569), (91, 567, 876, 338), (338, 876, 877, 339), (567, 566, 878, 876), (876, 878, 879, 877), (566, 101, 360, 878), (878, 360, 361, 879), (337, 881, 567, 91), (881, 883, 566, 567), (90, 565, 880, 336), (336, 880, 881, 337), (565, 564, 882, 880), (880, 882, 883, 881), (564, 100, 358, 882), (882, 358, 359, 883), (335, 885, 565, 90), (885, 887, 564, 565), (89, 563, 884, 334), (334, 884, 885, 335), (563, 562, 886, 884), (884, 886, 887, 885), (562, 99, 356, 886), (886, 356, 357, 887), (333, 889, 563, 89), (889, 891, 562, 563), (88, 561, 888, 332), (332, 888, 889, 333), (561, 560, 890, 888), (888, 890, 891, 889), (560, 98, 354, 890), (890, 354, 355, 891), (331, 893, 561, 88), (893, 895, 560, 561), (87, 559, 892, 330), (330, 892, 893, 331), (559, 558, 894, 892), (892, 894, 895, 893), (558, 97, 352, 894), (894, 352, 353, 895), (329, 897, 559, 87), (897, 899, 558, 559), (86, 557, 896, 328), (328, 896, 897, 329), (557, 556, 898, 896), (896, 898, 899, 897), (556, 96, 350, 898), (898, 350, 351, 899), (327, 901, 557, 86), (901, 903, 556, 557), (85, 555, 900, 326), (326, 900, 901, 327), (555, 554, 902, 900), (900, 902, 903, 901), (554, 95, 348, 902), (902, 348, 349, 903), (325, 905, 555, 85), (905, 907, 554, 555), (84, 553, 904, 324), (324, 904, 905, 325), (553, 552, 906, 904), (904, 906, 907, 905), (552, 94, 346, 906), (906, 346, 347, 907), (323, 909, 553, 84), (909, 911, 552, 553), (18, 182, 908, 322), (322, 908, 909, 323), (182, 183, 910, 908), (908, 910, 911, 909), (183, 19, 344, 910), (910, 344, 345, 911), (319, 913, 551, 83), (913, 915, 550, 551), (82, 549, 912, 318), (318, 912, 913, 319), (549, 548, 914, 912), (912, 914, 915, 913), (548, 92, 340, 914), (914, 340, 341, 915), (317, 917, 549, 82), (917, 919, 548, 549), (81, 547, 916, 316), (316, 916, 917, 317), (547, 546, 918, 916), (916, 918, 919, 917), (546, 91, 338, 918), (918, 338, 339, 919), (315, 921, 547, 81), (921, 923, 546, 547), (80, 545, 920, 314), (314, 920, 921, 315), (545, 544, 922, 920), (920, 922, 923, 921), (544, 90, 336, 922), (922, 336, 337, 923), (313, 925, 545, 80), (925, 927, 544, 545), (79, 543, 924, 312), (312, 924, 925, 313), (543, 542, 926, 924), (924, 926, 927, 925), (542, 89, 334, 926), (926, 334, 335, 927), (311, 929, 543, 79), (929, 931, 542, 543), (78, 541, 928, 310), (310, 928, 929, 311), (541, 540, 930, 928), (928, 930, 931, 929), (540, 88, 332, 930), (930, 332, 333, 931), (309, 933, 541, 78), (933, 935, 540, 541), (77, 539, 932, 308), (308, 932, 933, 309), (539, 538, 934, 932), (932, 934, 935, 933), (538, 87, 330, 934), (934, 330, 331, 935), (307, 937, 539, 77), (937, 939, 538, 539), (76, 537, 936, 306), (306, 936, 937, 307), (537, 536, 938, 936), (936, 938, 939, 937), (536, 86, 328, 938), (938, 328, 329, 939), (305, 941, 537, 76), (941, 943, 536, 537), (75, 535, 940, 304), (304, 940, 941, 305), (535, 534, 942, 940), (940, 942, 943, 941), (534, 85, 326, 942), (942, 326, 327, 943), (303, 945, 535, 75), (945, 947, 534, 535), (74, 533, 944, 302), (302, 944, 945, 303), (533, 532, 946, 944), (944, 946, 947, 945), (532, 84, 324, 946), (946, 324, 325, 947), (301, 949, 533, 74), (949, 951, 532, 533), (17, 180, 948, 300), (300, 948, 949, 301), (180, 181, 950, 948), (948, 950, 951, 949), (181, 18, 322, 950), (950, 322, 323, 951), (297, 953, 531, 73), (953, 955, 530, 531), (72, 529, 952, 296), (296, 952, 953, 297), (529, 528, 954, 952), (952, 954, 955, 953), (528, 82, 318, 954), (954, 318, 319, 955), (295, 957, 529, 72), (957, 959, 528, 529), (71, 527, 956, 294), (294, 956, 957, 295), (527, 526, 958, 956), (956, 958, 959, 957), (526, 81, 316, 958), (958, 316, 317, 959), (293, 961, 527, 71), (961, 963, 526, 527), (70, 525, 960, 292), (292, 960, 961, 293), (525, 524, 962, 960), (960, 962, 963, 961), (524, 80, 314, 962), (962, 314, 315, 963), (291, 965, 525, 70), (965, 967, 524, 525), (69, 523, 964, 290), (290, 964, 965, 291), (523, 522, 966, 964), (964, 966, 967, 965), (522, 79, 312, 966), (966, 312, 313, 967), (289, 969, 523, 69), (969, 971, 522, 523), (68, 521, 968, 288), (288, 968, 969, 289), (521, 520, 970, 968), (968, 970, 971, 969), (520, 78, 310, 970), (970, 310, 311, 971), (287, 973, 521, 68), (973, 975, 520, 521), (67, 519, 972, 286), (286, 972, 973, 287), (519, 518, 974, 972), (972, 974, 975, 973), (518, 77, 308, 974), (974, 308, 309, 975), (285, 977, 519, 67), (977, 979, 518, 519), (66, 517, 976, 284), (284, 976, 977, 285), (517, 516, 978, 976), (976, 978, 979, 977), (516, 76, 306, 978), (978, 306, 307, 979), (283, 981, 517, 66), (981, 983, 516, 517), (65, 515, 980, 282), (282, 980, 981, 283), (515, 514, 982, 980), (980, 982, 983, 981), (514, 75, 304, 982), (982, 304, 305, 983), (281, 985, 515, 65), (985, 987, 514, 515), (64, 513, 984, 280), (280, 984, 985, 281), (513, 512, 986, 984), (984, 986, 987, 985), (512, 74, 302, 986), (986, 302, 303, 987), (279, 989, 513, 64), (989, 991, 512, 513), (16, 178, 988, 278), (278, 988, 989, 279), (178, 179, 990, 988), (988, 990, 991, 989), (179, 17, 300, 990), (990, 300, 301, 991), (275, 993, 511, 63), (993, 995, 510, 511), (62, 509, 992, 274), (274, 992, 993, 275), (509, 508, 994, 992), (992, 994, 995, 993), (508, 72, 296, 994), (994, 296, 297, 995), (273, 997, 509, 62), (997, 999, 508, 509), (61, 507, 996, 272), (272, 996, 997, 273), (507, 506, 998, 996), (996, 998, 999, 997), (506, 71, 294, 998), (998, 294, 295, 999), (271, 1001, 507, 61), (1001, 1003, 506, 507), (60, 505, 1000, 270), (270, 1000, 1001, 271), (505, 504, 1002, 1000), (1000, 1002, 1003, 1001), (504, 70, 292, 1002), (1002, 292, 293, 1003), (269, 1005, 505, 60), (1005, 1007, 504, 505), (59, 503, 1004, 268), (268, 1004, 1005, 269), (503, 502, 1006, 1004), (1004, 1006, 1007, 1005), (502, 69, 290, 1006), (1006, 290, 291, 1007), (267, 1009, 503, 59), (1009, 1011, 502, 503), (58, 501, 1008, 266), (266, 1008, 1009, 267), (501, 500, 1010, 1008), (1008, 1010, 1011, 1009), (500, 68, 288, 1010), (1010, 288, 289, 1011), (265, 1013, 501, 58), (1013, 1015, 500, 501), (57, 499, 1012, 264), (264, 1012, 1013, 265), (499, 498, 1014, 1012), (1012, 1014, 1015, 1013), (498, 67, 286, 1014), (1014, 286, 287, 1015), (263, 1017, 499, 57), (1017, 1019, 498, 499), (56, 497, 1016, 262), (262, 1016, 1017, 263), (497, 496, 1018, 1016), (1016, 1018, 1019, 1017), (496, 66, 284, 1018), (1018, 284, 285, 1019), (261, 1021, 497, 56), (1021, 1023, 496, 497), (55, 495, 1020, 260), (260, 1020, 1021, 261), (495, 494, 1022, 1020), (1020, 1022, 1023, 1021), (494, 65, 282, 1022), (1022, 282, 283, 1023), (259, 1025, 495, 55), (1025, 1027, 494, 495), (54, 493, 1024, 258), (258, 1024, 1025, 259), (493, 492, 1026, 1024), (1024, 1026, 1027, 1025), (492, 64, 280, 1026), (1026, 280, 281, 1027), (257, 1029, 493, 54), (1029, 1031, 492, 493), (15, 176, 1028, 256), (256, 1028, 1029, 257), (176, 177, 1030, 1028), (1028, 1030, 1031, 1029), (177, 16, 278, 1030), (1030, 278, 279, 1031), (253, 1033, 491, 53), (1033, 1035, 490, 491), (52, 489, 1032, 252), (252, 1032, 1033, 253), (489, 488, 1034, 1032), (1032, 1034, 1035, 1033), (488, 62, 274, 1034), (1034, 274, 275, 1035), (251, 1037, 489, 52), (1037, 1039, 488, 489), (51, 487, 1036, 250), (250, 1036, 1037, 251), (487, 486, 1038, 1036), (1036, 1038, 1039, 1037), (486, 61, 272, 1038), (1038, 272, 273, 1039), (249, 1041, 487, 51), (1041, 1043, 486, 487), (50, 485, 1040, 248), (248, 1040, 1041, 249), (485, 484, 1042, 1040), (1040, 1042, 1043, 1041), (484, 60, 270, 1042), (1042, 270, 271, 1043), (247, 1045, 485, 50), (1045, 1047, 484, 485), (49, 483, 1044, 246), (246, 1044, 1045, 247), (483, 482, 1046, 1044), (1044, 1046, 1047, 1045), (482, 59, 268, 1046), (1046, 268, 269, 1047), (245, 1049, 483, 49), (1049, 1051, 482, 483), (48, 481, 1048, 244), (244, 1048, 1049, 245), (481, 480, 1050, 1048), (1048, 1050, 1051, 1049), (480, 58, 266, 1050), (1050, 266, 267, 1051), (243, 1053, 481, 48), (1053, 1055, 480, 481), (47, 479, 1052, 242), (242, 1052, 1053, 243), (479, 478, 1054, 1052), (1052, 1054, 1055, 1053), (478, 57, 264, 1054), (1054, 264, 265, 1055), (241, 1057, 479, 47), (1057, 1059, 478, 479), (46, 477, 1056, 240), (240, 1056, 1057, 241), (477, 476, 1058, 1056), (1056, 1058, 1059, 1057), (476, 56, 262, 1058), (1058, 262, 263, 1059), (239, 1061, 477, 46), (1061, 1063, 476, 477), (45, 475, 1060, 238), (238, 1060, 1061, 239), (475, 474, 1062, 1060), (1060, 1062, 1063, 1061), (474, 55, 260, 1062), (1062, 260, 261, 1063), (237, 1065, 475, 45), (1065, 1067, 474, 475), (44, 473, 1064, 236), (236, 1064, 1065, 237), (473, 472, 1066, 1064), (1064, 1066, 1067, 1065), (472, 54, 258, 1066), (1066, 258, 259, 1067), (235, 1069, 473, 44), (1069, 1071, 472, 473), (14, 174, 1068, 234), (234, 1068, 1069, 235), (174, 175, 1070, 1068), (1068, 1070, 1071, 1069), (175, 15, 256, 1070), (1070, 256, 257, 1071), (154, 1073, 471, 4), (1073, 1075, 470, 471), (5, 469, 1072, 155), (155, 1072, 1073, 154), (469, 468, 1074, 1072), (1072, 1074, 1075, 1073), (468, 52, 252, 1074), (1074, 252, 253, 1075), (156, 1077, 469, 5), (1077, 1079, 468, 469), (6, 467, 1076, 157), (157, 1076, 1077, 156), (467, 466, 1078, 1076), (1076, 1078, 1079, 1077), (466, 51, 250, 1078), (1078, 250, 251, 1079), (158, 1081, 467, 6), (1081, 1083, 466, 467), (7, 465, 1080, 159), (159, 1080, 1081, 158), (465, 464, 1082, 1080), (1080, 1082, 1083, 1081), (464, 50, 248, 1082), (1082, 248, 249, 1083), (160, 1085, 465, 7), (1085, 1087, 464, 465), (8, 463, 1084, 161), (161, 1084, 1085, 160), (463, 462, 1086, 1084), (1084, 1086, 1087, 1085), (462, 49, 246, 1086), (1086, 246, 247, 1087), (162, 1089, 463, 8), (1089, 1091, 462, 463), (9, 461, 1088, 163), (163, 1088, 1089, 162), (461, 460, 1090, 1088), (1088, 1090, 1091, 1089), (460, 48, 244, 1090), (1090, 244, 245, 1091), (164, 1093, 461, 9), (1093, 1095, 460, 461), (10, 459, 1092, 165), (165, 1092, 1093, 164), (459, 458, 1094, 1092), (1092, 1094, 1095, 1093), (458, 47, 242, 1094), (1094, 242, 243, 1095), (166, 1097, 459, 10), (1097, 1099, 458, 459), (11, 457, 1096, 167), (167, 1096, 1097, 166), (457, 456, 1098, 1096), (1096, 1098, 1099, 1097), (456, 46, 240, 1098), (1098, 240, 241, 1099), (168, 1101, 457, 11), (1101, 1103, 456, 457), (12, 455, 1100, 169), (169, 1100, 1101, 168), (455, 454, 1102, 1100), (1100, 1102, 1103, 1101), (454, 45, 238, 1102), (1102, 238, 239, 1103), (170, 1105, 455, 12), (1105, 1107, 454, 455), (13, 453, 1104, 171), (171, 1104, 1105, 170), (453, 452, 1106, 1104), (1104, 1106, 1107, 1105), (452, 44, 236, 1106), (1106, 236, 237, 1107), (144, 1109, 453, 13), (1109, 1111, 452, 453), (0, 172, 1108, 145), (145, 1108, 1109, 144), (172, 173, 1110, 1108), (1108, 1110, 1111, 1109), (173, 14, 234, 1110), (1110, 234, 235, 1111), (409, 1113, 215, 35), (1113, 1115, 214, 215), (133, 651, 1112, 408), (408, 1112, 1113, 409), (651, 650, 1114, 1112), (1112, 1114, 1115, 1113), (650, 143, 430, 1114), (1114, 430, 431, 1115), (387, 1117, 217, 36), (1117, 1119, 216, 217), (123, 631, 1116, 386), (386, 1116, 1117, 387), (631, 630, 1118, 1116), (1116, 1118, 1119, 1117), (630, 133, 408, 1118), (1118, 408, 409, 1119), (365, 1121, 219, 37), (1121, 1123, 218, 219), (113, 611, 1120, 364), (364, 1120, 1121, 365), (611, 610, 1122, 1120), (1120, 1122, 1123, 1121), (610, 123, 386, 1122), (1122, 386, 387, 1123), (343, 1125, 221, 38), (1125, 1127, 220, 221), (103, 591, 1124, 342), (342, 1124, 1125, 343), (591, 590, 1126, 1124), (1124, 1126, 1127, 1125), (590, 113, 364, 1126), (1126, 364, 365, 1127), (321, 1129, 223, 39), (1129, 1131, 222, 223), (93, 571, 1128, 320), (320, 1128, 1129, 321), (571, 570, 1130, 1128), (1128, 1130, 1131, 1129), (570, 103, 342, 1130), (1130, 342, 343, 1131), (299, 1133, 225, 40), (1133, 1135, 224, 225), (83, 551, 1132, 298), (298, 1132, 1133, 299), (551, 550, 1134, 1132), (1132, 1134, 1135, 1133), (550, 93, 320, 1134), (1134, 320, 321, 1135), (277, 1137, 227, 41), (1137, 1139, 226, 227), (73, 531, 1136, 276), (276, 1136, 1137, 277), (531, 530, 1138, 1136), (1136, 1138, 1139, 1137), (530, 83, 298, 1138), (1138, 298, 299, 1139), (255, 1141, 229, 42), (1141, 1143, 228, 229), (63, 511, 1140, 254), (254, 1140, 1141, 255), (511, 510, 1142, 1140), (1140, 1142, 1143, 1141), (510, 73, 276, 1142), (1142, 276, 277, 1143), (233, 1145, 231, 43), (1145, 1147, 230, 231), (53, 491, 1144, 232), (232, 1144, 1145, 233), (491, 490, 1146, 1144), (1144, 1146, 1147, 1145), (490, 63, 254, 1146), (1146, 254, 255, 1147), (152, 1149, 151, 2), (1149, 1151, 150, 151), (4, 471, 1148, 153), (153, 1148, 1149, 152), (471, 470, 1150, 1148), (1148, 1150, 1151, 1149), (470, 53, 232, 1150), (1150, 232, 233, 1151), (431, 1153, 213, 34), (1153, 1155, 212, 213), (143, 671, 1152, 430), (430, 1152, 1153, 431), (671, 670, 1154, 1152), (1152, 1154, 1155, 1153), (670, 33, 148, 1154), (1154, 148, 149, 1155)])
me_plane.polygons.foreach_set('material_index', [2, 0, 0, 0, 0, 0, 2, 2, 2, 2, 2, 2, 2, 0, 0, 0, 0, 0, 0, 0, 0, 2, 0, 0, 0, 0, 0, 1, 0, 0, 0, 2, 0, 0, 0, 0, 0, 0, 0, 0, 0, 2, 0, 0, 1, 0, 0, 0, 0, 0, 0, 2, 2, 0, 0, 0, 0, 0, 1, 0, 0, 2, 2, 0, 0, 0, 0, 0, 0, 0, 0, 2, 2, 2, 0, 0, 0, 0, 0, 0, 0, 2, 2, 2, 0, 0, 0, 0, 2, 2, 2, 2, 2, 2, 2, 2, 0, 2, 2, 2, 2, 2, 2, 2, 2, 2, 2, 2, 2, 2, 2, 2, 2, 2, 2, 2, 2, 2, 2, 2, 2, 2, 2, 2, 2, 2, 2, 2, 2, 2, 2, 2, 2, 2, 2, 2, 2, 2, 2, 2, 2, 2, 2, 2, 2, 2, 2, 2, 2, 2, 2, 2, 2, 2, 2, 2, 2, 2, 2, 2, 2, 2, 2, 2, 2, 2, 2, 2, 2, 2, 2, 2, 2, 2, 2, 2, 2, 2, 2, 2, 2, 2, 2, 2, 2, 2, 2, 2, 2, 2, 2, 2, 2, 2, 2, 2, 2, 2, 2, 2, 2, 2, 2, 2, 2, 2, 2, 2, 2, 2, 2, 2, 2, 2, 2, 2, 2, 2, 2, 2, 2, 2, 2, 2, 2, 2, 2, 2, 2, 2, 2, 2, 2, 2, 2, 2, 2, 2, 2, 2, 2, 2, 2, 2, 2, 2, 2, 2, 2, 2, 2, 2, 2, 2, 2, 2, 2, 2, 2, 2, 2, 2, 2, 2, 2, 2, 2, 2, 2, 2, 2, 2, 2, 2, 2, 2, 2, 2, 2, 2, 2, 2, 2, 2, 2, 2, 2, 2, 2, 2, 2, 2, 2, 2, 2, 2, 2, 2, 2, 2, 2, 2, 2, 2, 2, 0, 2, 0, 0, 0, 0, 2, 2, 0, 0, 0, 0, 2, 0, 2, 2, 0, 2, 0, 0, 2, 2, 2, 2, 2, 2, 2, 2, 2, 2, 2, 2, 2, 2, 2, 2, 2, 2, 2, 2, 2, 2, 2, 2, 2, 2, 2, 2, 2, 2, 2, 2, 2, 2, 2, 2, 2, 2, 0, 2, 2, 2, 2, 2, 0, 0, 0, 0, 0, 0, 2, 2, 0, 0, 0, 0, 0, 2, 0, 2, 0, 0, 0, 0, 0, 0, 0, 0, 0, 0, 0, 0, 0, 0, 0, 0, 0, 0, 0, 0, 0, 0, 0, 0, 0, 0, 0, 0, 0, 0, 2, 2, 2, 2, 2, 2, 2, 2, 2, 2, 2, 2, 2, 2, 2, 2, 2, 2, 2, 2, 2, 2, 2, 2, 0, 2, 0, 0, 0, 0, 0, 0, 0, 0, 0, 0, 0, 0, 0, 0, 0, 0, 0, 0, 0, 0, 0, 0, 0, 0, 0, 0, 0, 0, 0, 0, 0, 0, 0, 0, 0, 0, 0, 0, 0, 0, 0, 0, 0, 0, 0, 0, 0, 0, 0, 0, 0, 0, 0, 0, 0, 0, 0, 2, 2, 0, 2, 2, 2, 2, 2, 2, 2, 2, 2, 2, 2, 2, 2, 2, 2, 2, 2, 2, 2, 2, 0, 0, 0, 0, 0, 0, 0, 0, 0, 0, 0, 0, 0, 0, 0, 0, 0, 0, 0, 0, 0, 0, 0, 0, 0, 0, 0, 0, 0, 0, 0, 0, 0, 0, 0, 0, 0, 0, 0, 0, 0, 0, 0, 0, 0, 0, 0, 0, 0, 0, 0, 0, 0, 0, 0, 0, 0, 0, 0, 0, 0, 0, 0, 0, 2, 2, 2, 2, 2, 2, 2, 2, 2, 2, 2, 2, 2, 2, 2, 2, 0, 0, 0, 0, 0, 0, 0, 0, 0, 0, 0, 0, 1, 0, 1, 0, 0, 1, 0, 0, 0, 0, 0, 0, 0, 0, 0, 0, 0, 0, 0, 0, 0, 0, 0, 0, 0, 0, 0, 0, 0, 0, 0, 0, 0, 0, 0, 0, 0, 0, 0, 0, 0, 0, 0, 0, 0, 0, 2, 0, 2, 0, 2, 0, 2, 2, 2, 2, 2, 2, 2, 2, 2, 2, 2, 2, 2, 2, 2, 2, 0, 0, 0, 0, 0, 0, 0, 0, 0, 0, 0, 0, 0, 0, 0, 0, 0, 0, 0, 0, 0, 0, 0, 0, 0, 0, 0, 0, 0, 0, 0, 0, 0, 0, 0, 0, 0, 0, 0, 0, 0, 0, 0, 0, 1, 0, 1, 0, 0, 1, 0, 0, 0, 0, 0, 0, 0, 0, 0, 0, 0, 0, 0, 0, 0, 0, 2, 0, 2, 0, 2, 2, 2, 2, 2, 2, 2, 2, 2, 2, 0, 0, 0, 0, 0, 0, 0, 0, 0, 0, 0, 0, 0, 0, 0, 0, 0, 0, 0, 0, 0, 0, 0, 0, 0, 0, 0, 0, 0, 0, 0, 0, 0, 0, 0, 0, 0, 0, 0, 0, 0, 0, 0, 0, 0, 0, 0, 0, 0, 0, 0, 0, 0, 0, 0, 0, 0, 0, 0, 0, 0, 0, 0, 0, 0, 0, 2, 0, 2, 0, 2, 0, 2, 2, 2, 2, 2, 2, 2, 2, 0, 0, 0, 0, 0, 0, 0, 0, 0, 0, 0, 0, 0, 0, 0, 0, 0, 0, 0, 0, 0, 0, 0, 0, 0, 1, 0, 0, 0, 1, 0, 1, 0, 0, 0, 0, 0, 0, 0, 0, 0, 0, 0, 0, 0, 0, 0, 0, 0, 0, 0, 0, 0, 0, 0, 0, 0, 0, 0, 0, 0, 0, 0, 0, 2, 0, 2, 2, 2, 2, 2, 0, 2, 2, 2, 2, 2, 2, 2, 2, 0, 0, 0, 0, 0, 0, 0, 0, 0, 0, 0, 0, 0, 0, 0, 0, 0, 0, 0, 0, 0, 0, 0, 0, 0, 0, 0, 0, 0, 0, 0, 0, 0, 0, 0, 0, 0, 0, 0, 0, 0, 0, 0, 0, 0, 0, 0, 0, 0, 0, 0, 0, 0, 0, 0, 0, 0, 0, 2, 2, 2, 2, 2, 2, 2, 2, 2, 2, 2, 2, 2, 2, 2, 2, 2, 2, 2, 2, 2, 2, 2, 2, 2, 2, 2, 2, 2, 2, 2, 2, 2, 2, 2, 2, 2, 2, 2, 2, 2, 2, 2, 2, 2, 2, 2, 2, 0, 2, 2, 2, 2, 2, 0, 0, 0, 0, 0, 2, 0, 2, 0, 0, 0, 0, 0, 0, 0, 0, 0, 0, 0, 0, 0, 0, 0, 0, 0, 0, 0, 0, 0, 0, 0, 0, 0, 0, 0, 0, 0, 0, 0, 0, 0, 0, 0, 0, 0, 0, 0, 0, 2, 2, 2, 2, 2, 2, 2, 2])
me_plane.materials.append(mat_hill)
me_plane.materials.append(mat_snow)
me_plane.materials.append(mat_green)
me_plane.use_remesh_preserve_volume = False
me_plane.use_remesh_preserve_attributes = False
me_plane.use_mirror_vertex_groups = False
me_plane.update()

# ---- objects
ob_icosphere_002 = bpy.data.objects.new('Icosphere.002', me_icosphere_002)
ob_icosphere_001 = bpy.data.objects.new('Icosphere.001', me_icosphere_001)
ob_icosphere = bpy.data.objects.new('Icosphere', me_icosphere)
ob_plane = bpy.data.objects.new('Plane', me_plane)
ob_lamp = bpy.data.objects.new('Lamp', light_lamp)
ob_camera = bpy.data.objects.new('Camera', cam_camera)

# ---- transforms, parenting, visibility, modifiers, constraints
ob_icosphere_002.location = (0.09082, 0.4459, 0.7227)
ob_icosphere_002.scale = (0.6538, 0.6897, 0.36)
ob_icosphere_002.lineart.crease_threshold = 0.0
ob_icosphere_001.location = (-0.8694, -0.3067, 1.034)
ob_icosphere_001.scale = (0.6538, 0.6897, 0.6464)
ob_icosphere_001.lineart.crease_threshold = 0.0
ob_icosphere.location = (1.026, 1.197, 0.5584)
ob_icosphere.scale = (0.3955, 0.3834, 0.2741)
ob_icosphere.lineart.crease_threshold = 0.0
ob_plane.location = (0.0, 0.0, 0.2619)
ob_plane.scale = (5.568, 5.568, 5.568)
ob_plane.lineart.crease_threshold = 0.0
ob_lamp.location = (4.303, -0.9075, 4.128)
ob_lamp.rotation_euler = (0.9377, 0.2296, 1.733)
ob_lamp.lock_rotations_4d = False
ob_lamp.empty_display_type = 'ARROWS'
ob_lamp.color = (0.0, 0.0, 0.0, 0.0)
ob_lamp.lineart.crease_threshold = 0.0
ob_camera.location = (10.38, -7.582, 6.812)
ob_camera.rotation_euler = (1.144, -2.054e-06, 0.9829)
ob_camera.lock_rotations_4d = False
ob_camera.empty_display_type = 'ARROWS'
ob_camera.color = (0.0, 0.0, 0.0, 0.0)
ob_camera.display_type = 'WIRE'
ob_camera.lineart.crease_threshold = 0.0

# ---- collection membership
col_collection_1.objects.link(ob_icosphere_002)
col_collection_1.objects.link(ob_icosphere_001)
col_collection_1.objects.link(ob_icosphere)
col_collection_1.objects.link(ob_plane)
col_collection_1.objects.link(ob_lamp)
col_collection_1.objects.link(ob_camera)

# ---- scene / render settings (as saved in the file)
scene.camera = ob_camera
scene.frame_start = 1; scene.frame_end = 250; scene.frame_set(1)
scene.render.engine = 'CYCLES'
scene.render.resolution_percentage = 50
scene.render.dither_intensity = 0.0
scene.cycles.use_denoising = False
scene.cycles.samples = 128
scene.cycles.sampling_pattern = 'TABULATED_SOBOL'
scene.cycles.use_adaptive_sampling = False
scene.cycles.use_light_tree = False
scene.cycles.blur_glossy = 0.0
scene.cycles.sample_clamp_indirect = 0.0
scene.view_settings.view_transform = 'Standard'
bpy.context.view_layer.update()
